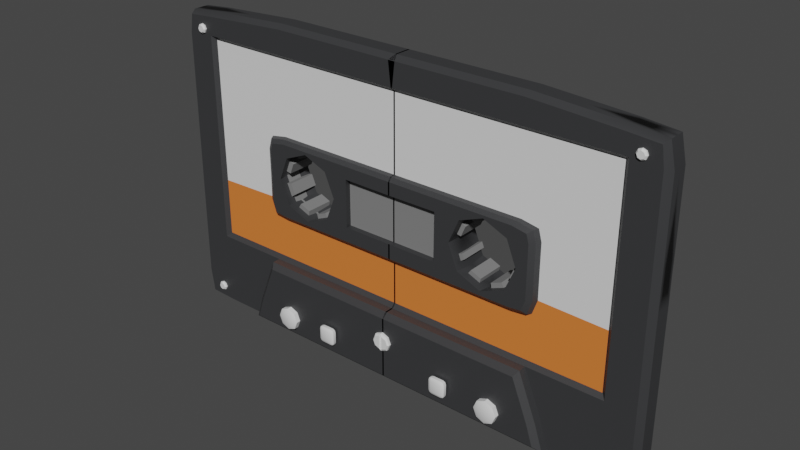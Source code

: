 # Source: cassette_tape.blend  (saved by Blender 2.80.35; exported with 4.5.12 LTS)
import bpy
from mathutils import Matrix  # noqa: F401  (used for matrix-valued properties, if any)

bpy.ops.wm.read_factory_settings(use_empty=True)
scene = bpy.context.scene
scene.name = 'Scene'

# ---- collections
col_collection = bpy.data.collections.new('Collection'); scene.collection.children.link(col_collection)

# ---- materials (node trees are filled in below, after node groups)
mat_label = bpy.data.materials.new('Label')
mat_label.use_transparent_shadow = False
mat_label.roughness = 0.25
mat_casing = bpy.data.materials.new('Casing')
mat_casing.use_transparent_shadow = False
mat_casing.roughness = 0.25
mat_casing_2 = bpy.data.materials.new('Casing 2')
mat_casing_2.use_transparent_shadow = False
mat_casing_2.roughness = 0.25
mat_label_2 = bpy.data.materials.new('Label 2')
mat_label_2.use_transparent_shadow = False
mat_label_2.roughness = 0.25

# ---- node groups
ng_auto_smooth = bpy.data.node_groups.new('Auto Smooth', 'GeometryNodeTree')
_s = ng_auto_smooth.interface.new_socket(name='Geometry', in_out='OUTPUT', socket_type='NodeSocketGeometry')
_s = ng_auto_smooth.interface.new_socket(name='Geometry', in_out='INPUT', socket_type='NodeSocketGeometry')
_s = ng_auto_smooth.interface.new_socket(name='Angle', in_out='INPUT', socket_type='NodeSocketFloat')
_s.subtype = 'ANGLE'
_s.min_value = 0.0
_s.max_value = 3.142
ng_auto_smooth.is_modifier = True
_N = ng_auto_smooth.nodes; _L = ng_auto_smooth.links
n0 = _N.new('NodeGroupOutput'); n0.name = 'Group Output'; n0.location = (480, -100)
n1 = _N.new('NodeGroupInput'); n1.name = 'Group Input'; n1.location = (-420, -300)
n2 = _N.new('NodeGroupInput'); n2.name = 'Group Input.001'; n2.location = (-60, -100)
n3 = _N.new('GeometryNodeSetShadeSmooth'); n3.name = 'Set Shade Smooth'; n3.location = (120, -100)
n3.domain = 'EDGE'
n4 = _N.new('GeometryNodeSetShadeSmooth'); n4.name = 'Set Shade Smooth.001'; n4.location = (300, -100)
n5 = _N.new('GeometryNodeInputMeshEdgeAngle'); n5.name = 'Edge Angle'; n5.location = (-420, -220)
n6 = _N.new('GeometryNodeInputEdgeSmooth'); n6.name = 'Is Edge Smooth'; n6.location = (-60, -160)
n7 = _N.new('GeometryNodeInputShadeSmooth'); n7.name = 'Is Face Smooth'; n7.location = (-240, -340)
n8 = _N.new('FunctionNodeBooleanMath'); n8.name = 'Boolean Math'; n8.location = (-60, -220)
n9 = _N.new('FunctionNodeCompare'); n9.name = 'Compare'; n9.location = (-240, -180)
n9.operation = 'LESS_EQUAL'
_L.new(n5.outputs[0], n9.inputs[0])
_L.new(n4.outputs[0], n0.inputs[0])
_L.new(n1.outputs[1], n9.inputs[1])
_L.new(n9.outputs[0], n8.inputs[0])
_L.new(n7.outputs[0], n8.inputs[1])
_L.new(n2.outputs[0], n3.inputs[0])
_L.new(n6.outputs[0], n3.inputs[1])
_L.new(n3.outputs[0], n4.inputs[0])
_L.new(n8.outputs[0], n3.inputs[2])
n0.is_active_output = True

# ---- material node trees
mat_label.use_nodes = True; mat_label.node_tree.nodes.clear()
_N = mat_label.node_tree.nodes; _L = mat_label.node_tree.links
n0 = _N.new('ShaderNodeOutputMaterial'); n0.name = 'Material Output'; n0.location = (300, 300)
n1 = _N.new('ShaderNodeBsdfPrincipled'); n1.name = 'Principled BSDF'; n1.location = (10, 300)
n1.distribution = 'GGX'
n1.subsurface_method = 'BURLEY'
n1.inputs[3].default_value = 1.45
_L.new(n1.outputs[0], n0.inputs[0])
n0.is_active_output = True
mat_casing.use_nodes = True; mat_casing.node_tree.nodes.clear()
_N = mat_casing.node_tree.nodes; _L = mat_casing.node_tree.links
n0 = _N.new('ShaderNodeOutputMaterial'); n0.name = 'Material Output'; n0.location = (300, 300)
n1 = _N.new('ShaderNodeBsdfPrincipled'); n1.name = 'Principled BSDF'; n1.location = (10, 300)
n1.distribution = 'GGX'
n1.subsurface_method = 'BURLEY'
n1.inputs[0].default_value = (0.03902, 0.03976, 0.04202, 1.0)
n1.inputs[3].default_value = 1.45
_L.new(n1.outputs[0], n0.inputs[0])
n0.is_active_output = True
mat_casing_2.use_nodes = True; mat_casing_2.node_tree.nodes.clear()
_N = mat_casing_2.node_tree.nodes; _L = mat_casing_2.node_tree.links
n0 = _N.new('ShaderNodeOutputMaterial'); n0.name = 'Material Output'; n0.location = (300, 300)
n1 = _N.new('ShaderNodeBsdfPrincipled'); n1.name = 'Principled BSDF'; n1.location = (10, 300)
n1.distribution = 'GGX'
n1.subsurface_method = 'BURLEY'
n1.inputs[0].default_value = (0.2079, 0.2079, 0.2079, 1.0)
n1.inputs[3].default_value = 1.45
n1.inputs[13].default_value = 0.0
_L.new(n1.outputs[0], n0.inputs[0])
n0.is_active_output = True
mat_label_2.use_nodes = True; mat_label_2.node_tree.nodes.clear()
_N = mat_label_2.node_tree.nodes; _L = mat_label_2.node_tree.links
n0 = _N.new('ShaderNodeOutputMaterial'); n0.name = 'Material Output'; n0.location = (300, 300)
n1 = _N.new('ShaderNodeBsdfPrincipled'); n1.name = 'Principled BSDF'; n1.location = (10, 300)
n1.distribution = 'GGX'
n1.subsurface_method = 'BURLEY'
n1.inputs[0].default_value = (0.8, 0.2071, 0.03941, 1.0)
n1.inputs[3].default_value = 1.45
_L.new(n1.outputs[0], n0.inputs[0])
n0.is_active_output = True

# ---- world
world_world = bpy.data.worlds.new('World'); scene.world = world_world
world_world.color = (0.05088, 0.05088, 0.05088)
world_world.use_sun_shadow = False
world_world.sun_shadow_jitter_overblur = 0.0

# ---- meshes
me_cube_001 = bpy.data.meshes.new('Cube.001')
me_cube_001.from_pydata([(0.1555, -0.01045, -0.0887), (0.05371, -0.01336, -0.006806), (0.08856, -0.01336, 0.02733), (0.08821, -0.01336, -0.00716), (0.07089, -0.01336, -0.01413), (0.04675, -0.01336, 0.01051), (0.1555, -0.007813, -0.02025), (0.1555, -0.007813, -0.05223), (0.1555, -0.007813, -0.01008), (0.1555, -0.007813, 0.03062), (0.1555, -0.007813, 0.01027), (0.05343, -0.007813, 0.09366), (0.05071, -0.007813, -0.05223), (0.07328, -0.007813, 0.03959), (0.1249, -0.007813, 0.09366), (0.09424, -0.007813, 0.09366), (0.1029, -0.007813, -0.05223), (0.1062, -0.007813, 0.03736), (0.105, -0.007813, -0.01914), (0.03673, -0.007813, -0.05223), (0.03673, -0.007813, -0.02025), (0.1084, -0.007813, 0.0292), (0.1085, -0.007813, -0.008841), (0.03673, -0.00848, 0.028), (0.05068, -0.01336, -0.01721), (0.09271, -0.01115, 0.03915), (0.09113, -0.01336, 0.03658), (0.09102, -0.01336, -0.01722), (0.07217, -0.01113, 0.03915), (0.07157, -0.01113, -0.0198), (0.07086, -0.01336, -0.01721), (0.03617, -0.01112, 0.03915), (0.1045, -0.01117, 0.03695), (0.1006, -0.01336, -0.01625), (0.1068, -0.01118, 0.0289), (0.1033, -0.01336, 0.02852), (0.1069, -0.01118, -0.008553), (0.177, -0.01045, -0.1074), (0.1782, -0.01045, 0.09518), (0.1795, -0.01045, -0.09018), (0.1555, -0.005861, 0.1128), (0.183, -0.005861, -0.05223), (0.1793, -0.01045, -0.05311), (0.1786, -0.01045, 0.04022), (0.1824, -0.005861, 0.03959), (0.1828, -0.005861, -0.02025), (0.1787, -0.01045, 0.0311), (0.05172, -0.005861, -0.1111), (0.05236, -0.01045, 0.1137), (0.09406, -0.005861, -0.1111), (0.09366, -0.01045, -0.1082), (0.07383, -0.005861, 0.1164), (0.0721, -0.01045, -0.1082), (0.1826, -0.005861, 0.01027), (0.1788, -0.01045, 0.01041), (0.1234, -0.01045, -0.1082), (0.1248, -0.005861, -0.1111), (0.1249, -0.005861, 0.1146), (0.1585, -0.01045, 0.03959), (0.1585, -0.01045, -0.02025), (0.1555, -0.007438, -0.02025), (0.1585, -0.01045, 0.03062), (0.05071, -0.007438, -0.05223), (0.09424, -0.01045, 0.09667), (0.09396, -0.007438, -0.05223), (0.09396, -0.01045, -0.05524), (0.07383, -0.01045, 0.09667), (0.03673, -0.01045, -0.05524), (0.03673, -0.01045, 0.09667), (0.1585, -0.01045, 0.01027), (0.1555, -0.007438, 0.01027), (0.1249, -0.01045, 0.09667), (0.1041, -0.01045, -0.05524), (0.03673, -0.01994, -0.0887), (0.1175, -0.01632, -0.0887), (0.05165, -0.01632, -0.1065), (0.05159, -0.01994, -0.1028), (0.07282, -0.01994, -0.1028), (0.07285, -0.01632, -0.1065), (0.05083, -0.01994, -0.05886), (0.09396, -0.01632, -0.05524), (0.1017, -0.01994, -0.05885), (0.1041, -0.01632, -0.05524), (0.03673, -0.01994, -0.05886), (0.1555, 0.01045, -0.0887), (0.05371, 0.01336, -0.006806), (0.08856, 0.01336, 0.02733), (0.08821, 0.01336, -0.00716), (0.07089, 0.01336, -0.01413), (0.0358, 0.01336, 0.01046), (0.0358, 0.01336, -0.006744), (0.04675, 0.01336, 0.01051), (0.1175, 0.01045, -0.0887), (0.1832, 0.0, -0.0887), (0.1555, 0.0, -0.1111), (0.1783, 0.0, 0.1106), (0.183, 0.0, -0.05223), (0.1555, 0.0, 0.1128), (0.1555, 0.0, -0.0887), (0.1555, 0.0, -0.05223), (0.1828, 0.0, -0.02025), (0.1555, 0.0, -0.02025), (0.1824, 0.0, 0.03959), (0.1555, 0.0, 0.03959), (0.1555, 0.0, -0.01008), (0.1555, 0.0, 0.03062), (0.1555, 0.0, 0.01027), (0.05342, 0.0, 0.1164), (0.07383, 0.0, 0.09366), (0.0727, 0.0, -0.0887), (0.05137, 0.0, -0.0887), (0.05071, 0.0, -0.05223), (0.07328, 0.0, 0.03959), (0.05242, 0.0, 0.03959), (0.07266, 0.0, -0.02025), (0.05547, 0.0, 0.02814), (0.07289, 0.0, -0.1111), (0.09406, 0.0, -0.1111), (0.1249, 0.0, 0.1146), (0.1249, 0.0, 0.09366), (0.1175, 0.0, -0.0887), (0.09403, 0.0, -0.0887), (0.1029, 0.0, -0.05223), (0.1062, 0.0, 0.03736), (0.09413, 0.0, 0.03959), (0.105, 0.0, -0.01914), (0.1084, 0.0, 0.0292), (0.09085, 0.0, 0.02778), (0.09049, 0.0, -0.007603), (0.03673, 0.0, 0.09366), (0.03673, 0.0, -0.007177), (0.1555, 0.007813, -0.02025), (0.1555, 0.007813, -0.05223), (0.1555, 0.007813, 0.03959), (0.1555, 0.007813, -0.01008), (0.1555, 0.007813, 0.03062), (0.07383, 0.007813, 0.09366), (0.07234, 0.007813, -0.05223), (0.05071, 0.007813, -0.05223), (0.09424, 0.007813, 0.09366), (0.1029, 0.007813, -0.05223), (0.09396, 0.007813, -0.05223), (0.09413, 0.007813, 0.03959), (0.09402, 0.007813, -0.02025), (0.03673, 0.007813, 0.03959), (0.05163, 0.01112, 0.03915), (0.05171, 0.01336, 0.03657), (0.05068, 0.01336, -0.01721), (0.09271, 0.01115, 0.03915), (0.09113, 0.01336, 0.03658), (0.09102, 0.01336, -0.01722), (0.09259, 0.01115, -0.0198), (0.0358, 0.01336, -0.01721), (0.07141, 0.01336, 0.03657), (0.07217, 0.01113, 0.03915), (0.07157, 0.01113, -0.0198), (0.03617, 0.01112, 0.03915), (0.1016, 0.01336, 0.03463), (0.1068, 0.01118, 0.0289), (0.1033, 0.01336, 0.02852), (0.1793, 0.005861, -0.1102), (0.1753, 0.01045, 0.1067), (0.1785, 0.01045, -0.0887), (0.1555, 0.005861, -0.1111), (0.1555, 0.01045, 0.1083), (0.183, 0.005861, -0.05223), (0.1776, 0.01045, 0.03959), (0.1824, 0.005861, 0.03959), (0.1781, 0.01045, -0.02025), (0.05172, 0.005861, -0.1111), (0.05165, 0.01045, -0.1065), (0.05342, 0.005861, 0.1164), (0.05342, 0.01045, 0.1118), (0.09406, 0.005861, -0.1111), (0.09405, 0.01045, -0.1065), (0.09424, 0.005861, 0.1164), (0.07383, 0.005861, 0.1164), (0.03673, 0.005861, 0.1164), (0.03673, 0.005861, -0.1111), (0.1826, 0.005861, 0.01027), (0.1233, 0.01045, -0.1065), (0.1248, 0.005861, -0.1111), (0.1585, 0.01045, 0.09667), (0.1555, 0.007438, 0.09366), (0.1585, 0.01045, -0.05524), (0.1585, 0.01045, 0.03959), (0.1585, 0.01045, -0.02025), (0.1555, 0.007438, -0.02025), (0.1555, 0.007438, 0.03062), (0.1585, 0.01045, 0.03062), (0.1585, 0.01045, -0.01008), (0.05343, 0.01045, 0.09667), (0.05071, 0.007438, -0.05223), (0.05077, 0.01045, -0.05524), (0.09396, 0.007438, -0.05223), (0.09396, 0.01045, -0.05524), (0.07383, 0.007438, 0.09366), (0.07383, 0.01045, 0.09667), (0.07237, 0.01045, -0.05524), (0.03673, 0.007438, -0.05223), (0.03673, 0.01045, 0.09667), (0.1585, 0.01045, 0.01027), (0.1041, 0.01045, -0.05524), (0.1029, 0.007438, -0.05223), (0.0727, 0.01994, -0.0887), (0.05137, 0.01994, -0.0887), (0.09403, 0.01994, -0.0887), (0.03673, 0.01994, -0.0887), (0.05165, 0.01632, -0.1065), (0.05159, 0.01994, -0.1028), (0.09405, 0.01632, -0.1065), (0.09405, 0.01994, -0.1028), (0.07282, 0.01994, -0.1028), (0.07285, 0.01632, -0.1065), (0.1182, 0.01994, -0.1028), (0.1233, 0.01632, -0.1065), (0.05077, 0.01632, -0.05524), (0.07237, 0.01632, -0.05524), (0.09396, 0.01632, -0.05524), (0.1041, 0.01632, -0.05524), (0.03673, 0.01994, -0.05886), (0.1683, -0.01144, 0.1029), (0.1693, -0.0045, 0.1005), (0.1693, -0.01144, 0.1005), (0.1683, -0.0045, 0.09801), (0.1683, -0.01144, 0.09801), (0.1658, -0.0045, 0.09699), (0.1658, -0.01144, 0.09699), (0.1634, -0.0045, 0.09801), (0.1634, -0.01144, 0.09801), (0.1623, -0.01144, 0.1005), (0.1634, -0.0045, 0.1029), (-0.0005453, -0.01336, -0.006651), (-0.0005531, -0.007813, 0.09366), (-0.0005531, -0.007813, -0.05223), (-0.0005531, -0.007813, 0.03959), (-0.0005531, -0.00848, 0.0104), (-0.0005453, -0.01336, 0.03657), (-0.0005453, -0.01336, -0.01721), (-0.0005531, -0.005861, -0.1111), (-0.002508, -0.01045, -0.1082), (-0.0005531, -0.005861, 0.1164), (-0.002508, -0.01045, 0.1136), (-0.0005531, -0.01045, 0.09667), (-0.0005531, -0.007438, 0.09366), (-0.0005531, -0.007438, -0.05223), (-0.0005531, -0.01045, -0.05524), (-0.0005531, -0.01994, -0.0887), (-0.0005531, -0.01994, -0.1028), (-0.0005531, -0.01632, -0.05524), (-0.0005453, 0.01336, -0.006651), (-0.0005531, 0.007813, 0.09366), (-0.0005531, 0.007813, -0.05223), (-0.0005531, 0.007813, 0.03959), (-0.0005531, 0.00848, -0.007081), (-0.0005531, 0.00848, 0.0278), (-0.0005531, 0.01045, -0.1065), (-0.0005531, 0.005861, 0.1164), (-0.0005531, 0.01045, 0.1118), (-0.0005531, 0.007438, -0.05223), (-0.0005531, 0.01994, -0.1028), (-0.0005531, 0.01632, -0.1065), (-0.0005531, 0.01994, -0.05886), (-0.0005531, 0.01632, -0.05524), (-0.0005531, 0.0, 0.1164), (0.1683, -0.01144, -0.09689), (0.1693, -0.0045, -0.09934), (0.1693, -0.01144, -0.09934), (0.1683, -0.0045, -0.1018), (0.1623, -0.0045, -0.09934), (0.1623, -0.01144, -0.09934), (0.1634, -0.0045, -0.09689), (0.1634, -0.01144, -0.09689), (0.08473, -0.006457, -0.0826), (0.08473, -0.0232, -0.0826), (0.09065, -0.006457, -0.08505), (0.09311, -0.006457, -0.09097), (0.09311, -0.0232, -0.09097), (0.09065, -0.006457, -0.09689), (0.09065, -0.0232, -0.09689), (0.07881, -0.006457, -0.09689), (0.07636, -0.0232, -0.09097), (0.0, -0.008056, -0.06904), (0.004835, -0.008056, -0.07103), (0.004835, -0.0216, -0.07103), (0.006819, -0.0216, -0.07582), (0.004835, -0.008056, -0.08061), (0.004835, -0.0216, -0.08061), (0.0, -0.0216, -0.08259), (0.04118, -0.02352, -0.09323), (0.04356, -0.02406, -0.09492), (0.04188, -0.02406, -0.09323), (0.04356, -0.02476, -0.08563), (0.04118, -0.02352, -0.08563), (0.04356, -0.02406, -0.08394), (0.04188, -0.02406, -0.08563), (0.05285, -0.02352, -0.09492), (0.05254, -0.02375, -0.09461), (0.05285, -0.02406, -0.09323), (0.05116, -0.02352, -0.08325), (0.05355, -0.02352, -0.08563), (0.05116, -0.02406, -0.08394), (0.05285, -0.02352, -0.08394), (0.04356, -0.02137, -0.09562), (0.04118, -0.02137, -0.09323), (0.04188, -0.02137, -0.09492), (0.04356, -0.02137, -0.08325), (0.04188, -0.02137, -0.08394), (0.05355, -0.02137, -0.09323), (0.05285, -0.02137, -0.09492), (0.05116, -0.02137, -0.08325), (0.05285, -0.02137, -0.08394), (0.1658, -0.01257, 0.1029), (0.1675, -0.01257, 0.1022), (0.1675, -0.01257, 0.09872), (0.1675, -0.01257, -0.0976), (0.1683, -0.01257, -0.09934), (0.1675, -0.01257, -0.1011), (0.1658, -0.01257, -0.1018), (0.1641, -0.01257, -0.1011), (0.1633, -0.01257, -0.09934), (0.1641, -0.01257, -0.0976), (0.08893, -0.02433, -0.08677), (0.08893, -0.02433, -0.09517), (0.07879, -0.02433, -0.09097), (0.08053, -0.02433, -0.08677), (0.0009583, -0.02273, -0.08062), (0.05407, -0.01336, 0.02769), (0.07139, -0.01336, 0.03465), (0.0358, -0.01336, 0.01046), (0.0358, -0.01336, 0.02755), (0.0358, -0.01336, -0.006744), (0.09553, -0.01336, 0.01001), (0.1175, -0.01045, -0.0887), (0.1555, -0.007813, 0.09366), (0.1555, -0.007813, 0.03959), (0.07383, -0.007813, 0.09366), (0.07234, -0.007813, -0.05223), (0.05242, -0.007813, 0.03959), (0.07266, -0.007813, -0.02025), (0.05131, -0.007813, -0.02025), (0.09396, -0.007813, -0.05223), (0.09413, -0.007813, 0.03959), (0.09402, -0.007813, -0.02025), (0.03673, -0.007813, 0.09366), (0.03673, -0.007813, 0.03959), (0.1084, -0.007813, 0.01014), (0.03673, -0.00848, 0.01047), (0.03673, -0.00848, -0.007177), (0.05163, -0.01112, 0.03915), (0.05171, -0.01336, 0.03657), (0.05054, -0.01112, -0.0198), (0.09259, -0.01115, -0.0198), (0.0358, -0.01336, -0.01721), (0.03617, -0.01112, -0.0198), (0.07141, -0.01336, 0.03657), (0.0358, -0.01336, 0.03657), (0.1016, -0.01336, 0.03463), (0.1034, -0.01116, -0.0187), (0.1034, -0.01336, -0.008203), (0.1067, -0.01118, 0.01014), (0.1033, -0.01336, 0.01011), (0.1793, -0.005861, -0.1102), (0.1783, -0.005861, 0.1106), (0.1762, -0.01045, 0.1084), (0.182, -0.005861, 0.09366), (0.1832, -0.005861, -0.0887), (0.1561, -0.01045, -0.1082), (0.1555, -0.005861, -0.1111), (0.1561, -0.01045, 0.11), (0.1791, -0.01045, -0.02061), (0.1824, -0.005861, 0.03062), (0.1827, -0.005861, -0.01008), (0.179, -0.01045, -0.01027), (0.05055, -0.01045, -0.1082), (0.05342, -0.005861, 0.1164), (0.09424, -0.005861, 0.1164), (0.09384, -0.01045, 0.1137), (0.0731, -0.01045, 0.1137), (0.07289, -0.005861, -0.1111), (0.03673, -0.005861, 0.1164), (0.03539, -0.01045, 0.1137), (0.03539, -0.01045, -0.1082), (0.03673, -0.005861, -0.1111), (0.125, -0.01045, 0.1119), (0.1585, -0.01045, 0.09667), (0.1555, -0.007438, 0.09366), (0.1555, -0.007438, -0.05223), (0.1585, -0.01045, -0.05524), (0.1555, -0.007438, 0.03959), (0.1555, -0.007438, 0.03062), (0.1585, -0.01045, -0.01008), (0.1555, -0.007438, -0.01008), (0.05343, -0.01045, 0.09667), (0.05343, -0.007438, 0.09366), (0.05077, -0.01045, -0.05524), (0.09424, -0.007438, 0.09366), (0.07383, -0.007438, 0.09366), (0.07237, -0.01045, -0.05524), (0.07234, -0.007438, -0.05223), (0.03673, -0.007438, -0.05223), (0.03673, -0.007438, 0.09366), (0.1249, -0.007438, 0.09366), (0.1029, -0.007438, -0.05223), (0.0727, -0.01994, -0.0887), (0.05137, -0.01994, -0.0887), (0.09403, -0.01994, -0.0887), (0.1136, -0.01994, -0.0887), (0.03673, -0.01994, -0.1028), (0.03673, -0.01632, -0.1065), (0.09405, -0.01632, -0.1065), (0.09405, -0.01994, -0.1028), (0.1182, -0.01994, -0.1028), (0.1233, -0.01632, -0.1065), (0.05077, -0.01632, -0.05524), (0.0724, -0.01994, -0.05886), (0.07237, -0.01632, -0.05524), (0.09397, -0.01994, -0.05886), (0.03673, -0.01632, -0.05524), (0.05407, 0.01336, 0.02769), (0.07139, 0.01336, 0.03465), (0.0358, 0.01336, 0.02755), (0.09553, 0.01336, 0.01001), (0.1793, 0.0, -0.1102), (0.182, 0.0, 0.09366), (0.1248, 0.0, -0.1111), (0.1555, 0.0, 0.09366), (0.1827, 0.0, -0.01008), (0.1824, 0.0, 0.03062), (0.1826, 0.0, 0.01027), (0.03673, 0.0, -0.1111), (0.05172, 0.0, -0.1111), (0.07383, 0.0, 0.1164), (0.05343, 0.0, 0.09366), (0.07234, 0.0, -0.05223), (0.05131, 0.0, -0.02025), (0.07323, 0.0, 0.03529), (0.07272, 0.0, -0.01475), (0.05511, 0.0, -0.00724), (0.04796, 0.0, 0.01053), (0.03673, 0.0, 0.028), (0.03673, 0.0, 0.01047), (0.09424, 0.0, 0.1164), (0.09424, 0.0, 0.09366), (0.09396, 0.0, -0.05223), (0.09402, 0.0, -0.02025), (0.1085, 0.0, -0.008841), (0.098, 0.0, 0.01001), (0.03673, 0.0, -0.05223), (0.03673, 0.0, -0.0887), (0.03673, 0.0, 0.03959), (0.03673, 0.0, -0.02025), (0.03673, 0.0, 0.1164), (0.1084, 0.0, 0.01014), (0.1555, 0.007813, 0.09366), (0.1555, 0.007813, 0.01027), (0.05343, 0.007813, 0.09366), (0.07328, 0.007813, 0.03959), (0.05242, 0.007813, 0.03959), (0.07266, 0.007813, -0.02025), (0.05131, 0.007813, -0.02025), (0.1249, 0.007813, 0.09366), (0.1062, 0.007813, 0.03736), (0.105, 0.007813, -0.01914), (0.03673, 0.007813, 0.09366), (0.03673, 0.007813, -0.05223), (0.03673, 0.007813, -0.02025), (0.1084, 0.007813, 0.0292), (0.1085, 0.007813, -0.008841), (0.1084, 0.007813, 0.01014), (0.03673, 0.00848, 0.028), (0.03673, 0.00848, 0.01047), (0.03673, 0.00848, -0.007177), (0.05054, 0.01112, -0.0198), (0.03617, 0.01112, -0.0198), (0.07086, 0.01336, -0.01721), (0.0358, 0.01336, 0.03657), (0.1045, 0.01117, 0.03695), (0.1006, 0.01336, -0.01625), (0.1034, 0.01116, -0.0187), (0.1034, 0.01336, -0.008203), (0.1069, 0.01118, -0.008553), (0.1067, 0.01118, 0.01014), (0.1033, 0.01336, 0.01011), (0.1761, 0.01045, -0.1056), (0.1783, 0.005861, 0.1106), (0.1772, 0.01045, 0.09366), (0.182, 0.005861, 0.09366), (0.1832, 0.005861, -0.0887), (0.1555, 0.01045, -0.1065), (0.1555, 0.005861, 0.1128), (0.1783, 0.01045, -0.05223), (0.1828, 0.005861, -0.02025), (0.1777, 0.01045, 0.03062), (0.1824, 0.005861, 0.03062), (0.1827, 0.005861, -0.01008), (0.178, 0.01045, -0.01008), (0.09424, 0.01045, 0.1119), (0.07383, 0.01045, 0.1119), (0.07285, 0.01045, -0.1065), (0.07289, 0.005861, -0.1111), (0.03673, 0.01045, 0.1118), (0.03673, 0.01045, -0.1065), (0.1779, 0.01045, 0.01027), (0.1249, 0.01045, 0.1101), (0.1249, 0.005861, 0.1146), (0.1555, 0.007438, -0.05223), (0.1555, 0.007438, 0.03959), (0.1555, 0.007438, -0.01008), (0.05343, 0.007438, 0.09366), (0.09424, 0.01045, 0.09667), (0.09424, 0.007438, 0.09366), (0.07234, 0.007438, -0.05223), (0.03673, 0.01045, -0.05524), (0.03673, 0.007438, 0.09366), (0.1555, 0.007438, 0.01027), (0.1249, 0.007438, 0.09366), (0.1249, 0.01045, 0.09667), (0.1175, 0.01632, -0.0887), (0.1136, 0.01994, -0.0887), (0.03673, 0.01994, -0.1028), (0.03673, 0.01632, -0.1065), (0.05083, 0.01994, -0.05886), (0.0724, 0.01994, -0.05886), (0.09397, 0.01994, -0.05886), (0.1017, 0.01994, -0.05885), (0.03673, 0.01632, -0.05524), (0.1658, -0.0045, 0.1039), (0.1658, -0.01144, 0.1039), (0.1683, -0.0045, 0.1029), (0.1623, -0.0045, 0.1005), (0.1634, -0.01144, 0.1029), (-0.0005453, -0.01336, 0.02735), (-0.0005531, -0.007813, -0.02025), (-0.0005531, -0.00848, -0.007081), (-0.0005531, -0.00848, 0.0278), (-0.0005485, -0.01112, 0.03915), (-0.0005484, -0.01112, -0.0198), (-0.0005531, -0.01632, -0.1065), (-0.0005531, -0.01994, -0.05886), (-0.0005453, 0.01336, 0.02735), (-0.0005531, 0.007813, -0.02025), (-0.0005531, 0.00848, 0.0104), (-0.0005485, 0.01112, 0.03915), (-0.0005453, 0.01336, 0.03657), (-0.0005453, 0.01336, -0.01721), (-0.0005484, 0.01112, -0.0198), (-0.0005531, 0.005861, -0.1111), (-0.0005531, 0.01045, 0.09667), (-0.0005531, 0.007438, 0.09366), (-0.0005531, 0.01045, -0.05524), (-0.0005531, 0.01994, -0.0887), (0.1658, -0.0045, -0.09587), (0.1658, -0.01144, -0.09587), (0.1683, -0.0045, -0.09689), (0.1683, -0.01144, -0.1018), (0.1658, -0.0045, -0.1028), (0.1658, -0.01144, -0.1028), (0.1634, -0.0045, -0.1018), (0.1634, -0.01144, -0.1018), (0.09065, -0.0232, -0.08505), (0.08473, -0.006457, -0.09935), (0.08473, -0.0232, -0.09935), (0.07881, -0.0232, -0.09689), (0.07636, -0.006457, -0.09097), (0.07881, -0.006457, -0.08505), (0.07881, -0.0232, -0.08505), (0.0, -0.0216, -0.06904), (0.006819, -0.008056, -0.07582), (0.0, -0.008056, -0.08259), (0.04356, -0.02352, -0.09562), (0.04356, -0.02476, -0.09323), (0.04218, -0.02375, -0.09461), (0.04188, -0.02352, -0.09492), (0.04356, -0.02352, -0.08325), (0.04218, -0.02375, -0.08425), (0.04188, -0.02352, -0.08394), (0.05116, -0.02352, -0.09562), (0.05355, -0.02352, -0.09323), (0.05116, -0.02476, -0.09323), (0.05116, -0.02406, -0.09492), (0.05116, -0.02476, -0.08563), (0.05254, -0.02375, -0.08425), (0.05285, -0.02406, -0.08563), (0.04118, -0.02137, -0.08563), (0.05116, -0.02137, -0.09562), (0.05355, -0.02137, -0.08563), (0.1683, -0.01257, 0.1005), (0.1658, -0.01257, 0.098), (0.1641, -0.01257, 0.09872), (0.1633, -0.01257, 0.1005), (0.1641, -0.01257, 0.1022), (0.1658, -0.01257, -0.09688), (0.08473, -0.02433, -0.08504), (0.09067, -0.02433, -0.09097), (0.08473, -0.02433, -0.09691), (0.08053, -0.02433, -0.09517), (0.0009583, -0.02273, -0.07101), (0.004388, -0.02273, -0.07242), (0.005795, -0.02273, -0.07582), (0.004388, -0.02273, -0.07921), (0.05348, -0.007837, 0.02854), (0.08966, -0.007837, 0.02817), (0.08929, -0.007837, -0.00801), (0.07165, -0.007837, 0.03585), (0.07112, -0.007837, -0.01532), (0.05311, -0.007837, -0.007638), (0.0458, -0.007837, 0.01053), (0.09697, -0.007837, 0.01), (0.06211, -0.007837, -0.01148), (0.04945, -0.007837, 0.001446), (0.06256, -0.007837, 0.0322), (0.09313, -0.007837, 0.0009975), (0.08065, -0.007837, 0.03201), (0.0802, -0.007837, -0.01166), (0.04964, -0.007837, 0.01954), (0.09331, -0.007837, 0.01909), (0.05761, -0.007837, -0.009558), (0.05128, -0.007837, -0.003096), (0.05802, -0.007837, 0.03037), (0.09121, -0.007837, -0.003506), (0.07615, -0.007837, 0.03393), (0.07566, -0.007837, -0.01349), (0.04772, -0.007837, 0.01503), (0.09514, -0.007837, 0.01455), (0.06662, -0.007837, -0.0134), (0.04763, -0.007837, 0.005988), (0.0671, -0.007837, 0.03402), (0.09505, -0.007837, 0.005501), (0.08516, -0.007837, 0.03009), (0.08475, -0.007837, -0.009836), (0.05156, -0.007837, 0.02404), (0.09149, -0.007837, 0.02363), (0.06389, -0.007837, -0.007701), (0.05341, -0.007837, 0.002997), (0.06426, -0.007837, 0.02845), (0.08956, -0.007837, 0.002626), (0.07923, -0.007837, 0.0283), (0.07886, -0.007837, -0.007854), (0.05356, -0.007837, 0.01797), (0.08971, -0.007837, 0.0176), (0.06016, -0.007837, -0.006112), (0.05492, -0.007837, -0.0007628), (0.0605, -0.007837, 0.02694), (0.08797, -0.007837, -0.001102), (0.07551, -0.007837, 0.02989), (0.0751, -0.007837, -0.009367), (0.05197, -0.007837, 0.01424), (0.09123, -0.007837, 0.01384), (0.06762, -0.007837, -0.00929), (0.06802, -0.007837, 0.02996), (0.09115, -0.007837, 0.006354), (0.08296, -0.007837, 0.02671), (0.08262, -0.007837, -0.006342), (0.05515, -0.007837, 0.0217), (0.0882, -0.007837, 0.02136), (0.05348, 0.01242, 0.02854), (0.08966, 0.01242, 0.02817), (0.08929, 0.01242, -0.00801), (0.07165, 0.01242, 0.03585), (0.07112, 0.01242, -0.01532), (0.05311, 0.01242, -0.007638), (0.0458, 0.01242, 0.01053), (0.09697, 0.01242, 0.01), (0.06211, 0.01242, -0.01148), (0.04945, 0.01242, 0.001446), (0.06256, 0.01242, 0.0322), (0.09313, 0.01242, 0.0009975), (0.08065, 0.01242, 0.03201), (0.0802, 0.01242, -0.01166), (0.04964, 0.01242, 0.01954), (0.09331, 0.01242, 0.01909), (0.05761, 0.01242, -0.009558), (0.05128, 0.01242, -0.003096), (0.05802, 0.01242, 0.03037), (0.09121, 0.01242, -0.003506), (0.07615, 0.01242, 0.03393), (0.07566, 0.01242, -0.01349), (0.04772, 0.01242, 0.01503), (0.09514, 0.01242, 0.01455), (0.06662, 0.01242, -0.0134), (0.04763, 0.01242, 0.005988), (0.0671, 0.01242, 0.03402), (0.09505, 0.01242, 0.005501), (0.08516, 0.01242, 0.03009), (0.08475, 0.01242, -0.009836), (0.05156, 0.01242, 0.02404), (0.09149, 0.01242, 0.02363), (0.06389, 0.01242, -0.007701), (0.05341, 0.01242, 0.002997), (0.06426, 0.01242, 0.02845), (0.08956, 0.01242, 0.002626), (0.07923, 0.01242, 0.0283), (0.07886, 0.01242, -0.007854), (0.05356, 0.01242, 0.01797), (0.08971, 0.01242, 0.0176), (0.06016, 0.01242, -0.006112), (0.05492, 0.01242, -0.0007628), (0.0605, 0.01242, 0.02694), (0.08797, 0.01242, -0.001102), (0.07551, 0.01242, 0.02989), (0.0751, 0.01242, -0.009367), (0.05197, 0.01242, 0.01424), (0.09123, 0.01242, 0.01384), (0.06762, 0.01242, -0.00929), (0.06802, 0.01242, 0.02996), (0.09115, 0.01242, 0.006354), (0.08296, 0.01242, 0.02671), (0.08262, 0.01242, -0.006342), (0.05515, 0.01242, 0.0217), (0.0882, 0.01242, 0.02136)], [], [(402, 14, 334, 386), (56, 425, 94, 368), (363, 95, 97, 40), (44, 102, 424, 365), (368, 94, 423, 362), (39, 42, 388, 0), (407, 81, 417, 406), (371, 428, 102, 44), (390, 9, 10, 70), (394, 11, 336, 397), (373, 54, 69, 391), (403, 16, 341, 64), (358, 18, 22, 36), (53, 429, 428, 371), (392, 8, 6, 60), (24, 1, 331, 353), (399, 337, 12, 62), (38, 364, 369, 385), (47, 431, 116, 379), (30, 4, 1, 24), (2, 26, 355, 328), (49, 117, 425, 56), (351, 340, 339, 29), (71, 384, 377, 63), (359, 361, 332, 3), (27, 3, 4, 30), (244, 233, 344, 401), (393, 48, 381, 68), (349, 338, 345, 31), (361, 35, 2, 332), (34, 21, 17, 32), (360, 346, 21, 34), (62, 12, 19, 400), (65, 398, 416, 80), (5, 327, 330, 329), (1, 5, 329, 331), (375, 107, 452, 380), (25, 342, 13, 28), (405, 79, 83, 73), (354, 20, 340, 351), (32, 17, 342, 25), (376, 442, 432, 51), (64, 341, 337, 399), (29, 339, 343, 352), (36, 22, 346, 360), (28, 13, 338, 349), (411, 406, 404, 77), (387, 7, 16, 403), (40, 97, 118, 57), (77, 404, 405, 76), (43, 38, 385, 58), (46, 43, 58, 61), (379, 116, 117, 49), (41, 96, 100, 45), (389, 335, 9, 390), (366, 93, 96, 41), (383, 430, 431, 47), (37, 39, 0, 367), (372, 427, 429, 53), (365, 424, 95, 363), (362, 423, 93, 366), (70, 10, 8, 392), (367, 0, 333, 55), (401, 344, 11, 394), (52, 50, 410, 78), (374, 52, 78, 75), (45, 100, 427, 372), (385, 369, 384, 71), (60, 6, 7, 387), (397, 336, 15, 396), (51, 432, 107, 375), (57, 118, 442, 376), (13, 336, 11, 338), (337, 339, 340, 12), (16, 18, 343, 341), (17, 14, 15, 342), (338, 11, 344, 345), (342, 15, 336, 13), (12, 340, 20, 19), (8, 10, 346, 22), (6, 8, 22, 18), (10, 9, 21, 346), (335, 334, 14, 17), (9, 335, 17, 21), (7, 6, 18, 16), (54, 46, 61, 69), (352, 343, 18, 358), (537, 533, 20, 354), (370, 373, 391, 59), (63, 377, 378, 66), (0, 388, 72, 333), (396, 15, 14, 402), (35, 357, 26, 2), (33, 359, 3, 27), (42, 370, 59, 388), (66, 378, 48, 393), (1, 4, 437, 438), (1, 438, 439, 5), (5, 439, 115, 327), (327, 115, 436, 328), (328, 436, 127, 2), (332, 2, 127, 447), (3, 332, 447, 128), (4, 3, 128, 437), (232, 331, 348, 534), (329, 330, 23, 347), (28, 349, 350, 355), (30, 24, 351, 29), (32, 25, 26, 357), (33, 27, 352, 358), (349, 31, 356, 350), (24, 353, 354, 351), (25, 28, 355, 26), (27, 30, 29, 352), (361, 359, 36, 360), (359, 33, 358, 36), (35, 361, 360, 34), (357, 35, 34, 32), (39, 37, 362, 366), (368, 362, 37, 367), (364, 38, 365, 363), (42, 39, 366, 41), (56, 368, 367, 55), (363, 40, 369, 364), (370, 42, 41, 45), (38, 43, 44, 365), (373, 370, 45, 372), (43, 46, 371, 44), (54, 373, 372, 53), (383, 47, 374, 382), (51, 375, 48, 378), (379, 49, 50, 52), (57, 376, 377, 384), (376, 51, 378, 377), (47, 379, 52, 374), (375, 380, 381, 48), (239, 383, 382, 240), (46, 54, 53, 371), (49, 56, 55, 50), (40, 57, 384, 369), (60, 387, 388, 59), (386, 389, 58, 385), (392, 60, 59, 391), (389, 390, 61, 58), (70, 392, 391, 69), (66, 393, 394, 397), (399, 62, 395, 398), (71, 63, 396, 402), (403, 64, 65, 72), (62, 400, 67, 395), (63, 66, 397, 396), (64, 399, 398, 65), (393, 68, 401, 394), (390, 70, 69, 61), (385, 71, 402, 386), (387, 403, 72, 388), (333, 72, 82, 74), (404, 415, 79, 405), (72, 65, 80, 82), (76, 405, 73, 408), (55, 333, 74, 413), (395, 67, 418, 414), (240, 382, 409, 538), (50, 55, 413, 410), (382, 374, 75, 409), (76, 408, 409, 75), (411, 77, 78, 410), (77, 76, 75, 78), (407, 412, 413, 74), (79, 415, 416, 414), (417, 81, 82, 80), (83, 79, 414, 418), (415, 417, 80, 416), (539, 83, 418, 249), (81, 407, 74, 82), (516, 183, 454, 461), (181, 163, 94, 425), (485, 490, 97, 95), (167, 487, 424, 102), (163, 160, 423, 94), (162, 84, 184, 491), (519, 206, 524, 525), (494, 167, 102, 428), (188, 515, 455, 135), (509, 196, 136, 456), (496, 190, 201, 503), (203, 194, 141, 140), (179, 494, 428, 429), (508, 187, 131, 134), (147, 152, 90, 85), (512, 192, 138, 137), (486, 182, 164, 161), (169, 500, 116, 431), (419, 421, 476, 146), (475, 147, 85, 88), (86, 420, 153, 149), (173, 181, 425, 117), (473, 155, 459, 460), (214, 211, 206, 519), (480, 87, 422, 483), (150, 475, 88, 87), (549, 514, 464, 251), (191, 200, 501, 172), (145, 156, 144, 458), (483, 422, 86, 159), (158, 477, 462, 467), (482, 158, 467, 469), (192, 199, 465, 138), (195, 218, 217, 198), (91, 89, 421, 419), (85, 90, 89, 91), (171, 177, 452, 107), (148, 154, 457, 142), (205, 207, 220, 522), (477, 148, 142, 462), (175, 176, 432, 442), (194, 512, 137, 141), (155, 151, 143, 459), (154, 145, 458, 457), (420, 419, 146, 153), (211, 212, 204, 206), (506, 203, 140, 132), (490, 505, 118, 97), (212, 209, 205, 204), (166, 185, 182, 486), (493, 189, 185, 166), (424, 426, 97, 95), (102, 103, 426, 424), (423, 94, 98, 93), (93, 98, 99, 96), (428, 105, 103, 102), (96, 99, 101, 100), (429, 106, 105, 428), (100, 101, 104, 427), (114, 435, 438, 437), (109, 110, 111, 434), (108, 433, 107, 432), (112, 113, 433, 108), (116, 431, 110, 109), (436, 115, 113, 112), (434, 111, 435, 114), (122, 444, 445, 125), (126, 127, 124, 123), (425, 117, 121, 120), (123, 124, 443, 119), (119, 443, 442, 118), (120, 121, 444, 122), (453, 447, 127, 126), (125, 445, 128, 446), (115, 440, 450, 113), (110, 449, 448, 111), (431, 430, 449, 110), (113, 450, 129, 433), (439, 441, 440, 115), (438, 130, 441, 439), (433, 129, 452, 107), (444, 434, 114, 445), (127, 436, 112, 124), (117, 116, 109, 121), (124, 112, 108, 443), (435, 451, 130, 438), (443, 108, 432, 442), (121, 109, 434, 444), (445, 114, 437, 128), (111, 448, 451, 435), (446, 128, 447, 453), (427, 104, 106, 429), (104, 446, 453, 106), (101, 125, 446, 104), (106, 453, 126, 105), (98, 120, 122, 99), (426, 119, 118, 97), (103, 123, 119, 426), (94, 425, 120, 98), (105, 126, 123, 103), (99, 122, 125, 101), (500, 173, 117, 116), (165, 492, 100, 96), (507, 188, 135, 133), (183, 507, 133, 454), (488, 165, 96, 93), (178, 169, 431, 430), (484, 489, 84, 162), (495, 179, 429, 427), (487, 485, 95, 424), (160, 488, 93, 423), (515, 508, 134, 455), (489, 180, 92, 84), (499, 213, 210, 174), (170, 208, 213, 499), (492, 495, 427, 100), (182, 517, 504, 164), (187, 506, 132, 131), (196, 511, 139, 136), (176, 171, 107, 432), (505, 175, 442, 118), (457, 458, 456, 136), (137, 138, 460, 459), (140, 141, 143, 463), (462, 142, 139, 461), (458, 144, 464, 456), (141, 137, 459, 143), (142, 457, 136, 139), (138, 465, 466, 460), (134, 468, 469, 455), (131, 463, 468, 134), (455, 469, 467, 135), (133, 462, 461, 454), (135, 467, 462, 133), (132, 140, 463, 131), (503, 201, 189, 493), (151, 479, 463, 143), (168, 186, 190, 496), (510, 197, 498, 497), (84, 92, 202, 184), (511, 516, 461, 139), (159, 86, 149, 157), (478, 150, 87, 480), (491, 184, 186, 168), (197, 191, 172, 498), (85, 438, 437, 88), (85, 91, 439, 438), (91, 419, 115, 439), (419, 420, 436, 115), (420, 86, 127, 436), (422, 447, 127, 86), (87, 128, 447, 422), (88, 437, 128, 87), (250, 254, 472, 90), (89, 471, 470, 421), (90, 472, 471, 89), (154, 153, 146, 145), (475, 155, 473, 147), (477, 157, 149, 148), (478, 479, 151, 150), (145, 146, 476, 156), (147, 473, 474, 152), (148, 149, 153, 154), (150, 151, 155, 475), (159, 158, 482, 483), (157, 477, 158, 159), (162, 488, 160, 484), (163, 489, 484, 160), (161, 485, 487, 486), (491, 165, 488, 162), (181, 180, 489, 163), (485, 161, 164, 490), (168, 492, 165, 491), (486, 487, 167, 166), (496, 495, 492, 168), (166, 167, 494, 493), (503, 179, 495, 496), (178, 502, 170, 169), (176, 498, 172, 171), (500, 499, 174, 173), (505, 504, 497, 175), (175, 497, 498, 176), (169, 170, 499, 500), (171, 172, 501, 177), (547, 256, 502, 178), (493, 494, 179, 503), (173, 174, 180, 181), (490, 164, 504, 505), (187, 186, 184, 506), (183, 182, 185, 507), (508, 190, 186, 187), (507, 185, 189, 188), (515, 201, 190, 508), (197, 196, 509, 191), (512, 198, 193, 192), (203, 202, 195, 194), (192, 193, 513, 199), (510, 511, 196, 197), (194, 195, 198, 512), (191, 509, 514, 200), (188, 189, 201, 515), (182, 183, 516, 517), (506, 184, 202, 203), (92, 518, 219, 202), (204, 205, 522, 523), (202, 219, 218, 195), (198, 217, 216, 193), (209, 520, 207, 205), (180, 215, 518, 92), (193, 216, 526, 513), (256, 261, 521, 502), (174, 210, 215, 180), (502, 521, 208, 170), (206, 204, 523, 524), (209, 208, 521, 520), (211, 210, 213, 212), (212, 213, 208, 209), (214, 215, 210, 211), (519, 518, 215, 214), (522, 216, 217, 523), (524, 218, 219, 525), (220, 526, 216, 522), (523, 217, 218, 524), (262, 263, 526, 220), (525, 219, 518, 519), (527, 528, 221, 529), (529, 221, 223, 222), (222, 223, 225, 224), (224, 225, 227, 226), (226, 227, 229, 228), (228, 229, 230, 530), (267, 265, 315, 316), (530, 230, 531, 231), (231, 531, 528, 527), (527, 529, 222, 224, 226, 228, 530, 231), (408, 248, 538, 409), (400, 245, 246, 67), (68, 243, 244, 401), (380, 241, 242, 381), (353, 238, 537, 354), (31, 536, 237, 356), (330, 532, 535, 23), (348, 347, 236, 534), (347, 23, 535, 236), (68, 381, 242, 243), (353, 331, 232, 238), (330, 356, 237, 532), (67, 246, 249, 418), (19, 20, 533, 234), (345, 344, 233, 235), (31, 345, 235, 536), (73, 83, 539, 247), (408, 73, 247, 248), (400, 19, 234, 245), (520, 521, 261, 260), (199, 513, 550, 259), (200, 514, 549, 548), (177, 501, 258, 257), (152, 474, 546, 545), (156, 476, 544, 543), (421, 470, 255, 540), (472, 254, 542, 471), (471, 542, 255, 470), (200, 548, 258, 501), (152, 545, 250, 90), (513, 526, 263, 550), (465, 252, 541, 466), (144, 253, 251, 464), (156, 543, 253, 144), (207, 551, 262, 220), (520, 260, 551, 207), (199, 259, 252, 465), (177, 257, 264, 452), (380, 452, 264, 241), (552, 553, 265, 554), (554, 265, 267, 266), (266, 267, 555, 268), (268, 555, 557, 556), (558, 559, 270, 269), (528, 531, 591, 312), (269, 270, 272, 271), (271, 272, 553, 552), (552, 554, 266, 268, 556, 558, 269, 271), (273, 274, 560, 275), (275, 560, 277, 276), (276, 277, 279, 278), (278, 279, 562, 561), (561, 562, 563, 280), (280, 563, 281, 564), (566, 281, 324, 325), (564, 281, 566, 565), (565, 566, 274, 273), (273, 275, 276, 278, 561, 280, 564, 565), (282, 567, 284, 283), (283, 284, 285, 568), (568, 285, 287, 286), (286, 287, 288, 569), (270, 559, 319, 320), (579, 581, 292, 571), (570, 290, 572, 573), (571, 291, 572, 290), (289, 573, 572, 291), (292, 294, 575, 295), (574, 576, 575, 294), (293, 295, 575, 576), (577, 296, 297, 580), (578, 298, 297, 296), (579, 580, 297, 298), (299, 301, 582, 302), (581, 583, 582, 301), (300, 302, 582, 583), (571, 292, 295, 291), (291, 295, 293, 289), (581, 579, 298, 583), (583, 298, 578, 300), (570, 577, 580, 290), (290, 580, 579, 571), (299, 574, 294, 301), (301, 294, 292, 581), (293, 576, 307, 584), (299, 302, 311, 310), (570, 573, 305, 303), (300, 578, 308, 586), (576, 574, 306, 307), (289, 293, 584, 304), (574, 299, 310, 306), (302, 300, 586, 311), (577, 570, 303, 585), (573, 289, 304, 305), (578, 296, 309, 308), (296, 577, 585, 309), (313, 312, 591, 590, 589, 588, 314, 587), (315, 592, 321, 320, 319, 318, 317, 316), (322, 593, 325, 324, 596, 595, 323, 594), (598, 597, 326, 600, 599), (279, 277, 594, 323), (227, 225, 314, 588), (288, 287, 600, 326), (272, 270, 320, 321), (274, 566, 325, 593), (567, 288, 326, 597), (555, 267, 316, 317), (562, 279, 323, 595), (229, 227, 588, 589), (221, 528, 312, 313), (284, 567, 597, 598), (553, 272, 321, 592), (557, 555, 317, 318), (230, 229, 589, 590), (560, 274, 593, 322), (223, 221, 313, 587), (285, 284, 598, 599), (559, 557, 318, 319), (281, 563, 596, 324), (531, 230, 590, 591), (265, 553, 592, 315), (277, 560, 322, 594), (225, 223, 587, 314), (287, 285, 599, 600), (327, 350, 356, 330), (412, 407, 406, 411), (328, 355, 350, 327), (386, 334, 335, 389), (341, 343, 339, 337), (331, 329, 347, 348), (398, 395, 414, 416), (406, 417, 415, 404), (412, 411, 410, 413), (479, 481, 468, 463), (517, 510, 497, 504), (474, 473, 460, 466), (481, 482, 469, 468), (514, 509, 456, 464), (546, 474, 466, 541), (483, 482, 481, 480), (480, 481, 479, 478), (517, 516, 511, 510), (421, 540, 544, 476), (556, 557, 559, 558), (563, 562, 595, 596), (610, 618, 642, 634), (627, 611, 635, 650), (611, 619, 643, 635), (628, 651, 636, 612), (612, 636, 644, 620), (629, 613, 637, 652), (613, 621, 645, 637), (630, 653, 638, 614), (614, 638, 646, 622), (631, 615, 639, 654), (615, 623, 647, 639), (632, 655, 640, 616), (625, 649, 633, 609), (616, 640, 648, 624), (609, 633, 641, 617), (665, 689, 697, 673), (682, 705, 690, 666), (666, 690, 698, 674), (683, 667, 691, 706), (667, 675, 699, 691), (684, 707, 692, 668), (668, 692, 700, 676), (685, 669, 693, 708), (669, 677, 701, 693), (686, 709, 694, 670), (670, 694, 702, 678), (687, 671, 695, 710), (680, 664, 688, 704), (671, 679, 703, 695), (664, 672, 696, 688), (604, 659, 682, 627), (617, 672, 661, 606), (651, 628, 683, 706), (608, 628, 683, 663), (618, 606, 661, 673), (620, 644, 699, 675), (602, 657, 684, 629), (619, 674, 656, 601), (603, 630, 685, 658), (620, 603, 658, 675), (652, 707, 684, 629), (601, 656, 686, 631), (621, 676, 659, 604), (621, 676, 700, 645), (602, 632, 687, 657), (622, 605, 660, 677), (633, 649, 704, 688), (623, 607, 662, 678), (653, 630, 685, 708), (635, 690, 705, 650), (624, 608, 663, 679), (622, 646, 701, 677), (636, 651, 706, 691), (625, 609, 664, 680), (637, 692, 707, 652), (626, 610, 665, 681), (654, 709, 686, 631), (638, 653, 708, 693), (627, 682, 666, 611), (623, 678, 702, 647), (639, 694, 709, 654), (628, 612, 667, 683), (640, 655, 710, 695), (629, 684, 668, 613), (655, 632, 687, 710), (641, 633, 688, 696), (630, 614, 669, 685), (642, 697, 689, 634), (631, 686, 670, 615), (649, 625, 680, 704), (643, 698, 690, 635), (632, 616, 671, 687), (624, 648, 703, 679), (644, 636, 691, 699), (609, 617, 672, 664), (617, 641, 696, 672), (645, 700, 692, 637), (610, 665, 673, 618), (646, 638, 693, 701), (611, 666, 674, 619), (647, 702, 694, 639), (612, 620, 675, 667), (648, 640, 695, 703), (613, 668, 676, 621), (618, 673, 697, 642), (614, 622, 677, 669), (634, 689, 665, 610), (615, 670, 678, 623), (616, 624, 679, 671), (650, 705, 682, 627), (605, 625, 680, 660), (619, 674, 698, 643), (607, 626, 681, 662)])
me_cube_001.polygons.foreach_set('use_smooth', [1, 1, 1, 1, 1, 1, 1, 1, 1, 1, 1, 1, 1, 1, 1, 1, 1, 1, 1, 1, 1, 1, 1, 1, 1, 1, 1, 1, 1, 1, 1, 1, 1, 1, 1, 1, 1, 1, 1, 1, 1, 1, 1, 1, 1, 1, 1, 1, 1, 1, 1, 1, 1, 1, 1, 1, 1, 1, 1, 1, 1, 1, 1, 1, 1, 1, 1, 1, 1, 1, 1, 1, 1, 1, 1, 1, 1, 1, 1, 1, 1, 1, 1, 1, 1, 1, 1, 1, 1, 1, 1, 1, 1, 1, 1, 1, 1, 1, 1, 1, 1, 1, 1, 1, 1, 1, 1, 1, 1, 1, 1, 1, 1, 1, 1, 1, 1, 1, 1, 1, 1, 1, 1, 1, 1, 1, 1, 1, 1, 1, 1, 1, 1, 1, 1, 1, 1, 1, 1, 1, 1, 1, 1, 1, 1, 1, 1, 1, 1, 1, 1, 1, 1, 1, 1, 1, 1, 1, 1, 1, 1, 1, 1, 1, 1, 1, 1, 1, 1, 1, 1, 1, 1, 1, 1, 1, 1, 1, 1, 1, 1, 1, 1, 1, 1, 1, 1, 1, 1, 1, 1, 1, 1, 1, 1, 1, 1, 1, 1, 1, 1, 1, 1, 1, 1, 1, 1, 1, 1, 1, 1, 1, 1, 1, 1, 1, 1, 1, 1, 1, 1, 1, 1, 1, 1, 1, 1, 1, 1, 1, 1, 1, 1, 1, 1, 1, 1, 1, 1, 1, 1, 1, 1, 1, 1, 1, 1, 1, 1, 1, 1, 1, 1, 1, 1, 1, 1, 1, 1, 1, 1, 1, 1, 1, 1, 1, 1, 1, 1, 1, 1, 1, 1, 1, 1, 1, 1, 1, 1, 1, 1, 1, 1, 1, 1, 1, 1, 1, 1, 1, 1, 1, 1, 1, 1, 1, 1, 1, 1, 1, 1, 1, 1, 1, 1, 1, 1, 1, 1, 1, 1, 1, 1, 1, 1, 1, 1, 1, 1, 1, 1, 1, 1, 1, 1, 1, 1, 1, 1, 1, 1, 1, 1, 1, 1, 1, 1, 1, 1, 1, 1, 1, 1, 1, 1, 1, 1, 1, 1, 1, 1, 1, 1, 1, 1, 1, 1, 1, 1, 1, 1, 1, 1, 1, 1, 1, 1, 1, 1, 1, 1, 1, 1, 1, 1, 1, 1, 1, 1, 1, 1, 1, 1, 1, 1, 1, 1, 1, 1, 1, 1, 1, 1, 1, 1, 1, 1, 1, 1, 1, 1, 1, 1, 1, 1, 1, 1, 1, 1, 1, 1, 1, 1, 1, 1, 1, 1, 1, 1, 1, 1, 1, 1, 1, 1, 1, 1, 1, 1, 1, 1, 1, 1, 1, 1, 1, 1, 1, 1, 1, 1, 1, 1, 1, 1, 1, 1, 1, 1, 1, 1, 1, 1, 1, 1, 1, 1, 1, 1, 1, 1, 1, 1, 1, 1, 1, 1, 1, 1, 1, 1, 1, 1, 1, 1, 1, 1, 1, 1, 1, 1, 1, 1, 1, 1, 1, 1, 1, 1, 1, 1, 1, 1, 1, 1, 1, 1, 1, 1, 1, 1, 1, 1, 1, 1, 1, 1, 1, 1, 1, 1, 1, 1, 1, 1, 0, 1, 1, 1, 1, 1, 1, 1, 1, 1, 1, 1, 1, 1, 1, 1, 1, 1, 1, 1, 1, 1, 1, 1, 1, 1, 1, 1, 1, 1, 1, 1, 1, 1, 1, 1, 1, 1, 1, 1, 0, 0, 0, 0, 0, 0, 0, 0, 0, 0, 0, 0, 0, 0, 0, 0, 0, 0, 0, 0, 0, 0, 0, 0, 0, 0, 0, 0, 0, 0, 0, 0, 0, 0, 0, 0, 0, 0, 0, 0, 0, 0, 0, 0, 0, 0, 0, 0, 0, 0, 0, 0, 0, 0, 0, 0, 0, 0, 0, 0, 0, 0, 0, 0, 0, 0, 0, 0, 0, 0, 0, 0, 0, 0, 0, 0, 0, 0, 0, 0, 0, 0, 0, 0, 0, 0, 0, 0, 0, 0, 0, 0, 0])
me_cube_001.polygons.foreach_set('material_index', [1, 1, 1, 1, 1, 1, 1, 1, 1, 1, 1, 1, 1, 1, 1, 1, 1, 1, 1, 1, 1, 1, 1, 1, 1, 1, 1, 1, 1, 1, 1, 1, 1, 1, 1, 1, 1, 1, 1, 1, 1, 1, 1, 1, 1, 1, 1, 1, 1, 1, 1, 1, 1, 1, 1, 1, 1, 1, 1, 1, 1, 1, 1, 1, 1, 1, 1, 1, 1, 1, 1, 1, 0, 3, 3, 0, 0, 0, 3, 0, 3, 0, 0, 0, 3, 1, 1, 1, 1, 1, 1, 1, 1, 1, 1, 1, 1, 1, 1, 1, 1, 1, 1, 1, 1, 1, 1, 1, 1, 1, 1, 1, 1, 1, 1, 1, 1, 1, 1, 1, 1, 1, 1, 1, 1, 1, 1, 1, 1, 1, 1, 1, 1, 1, 1, 1, 1, 1, 1, 1, 1, 1, 1, 1, 1, 1, 1, 1, 1, 1, 1, 1, 1, 1, 1, 1, 1, 1, 1, 1, 1, 1, 1, 1, 1, 1, 1, 1, 1, 1, 1, 1, 1, 1, 1, 1, 1, 1, 1, 1, 1, 1, 1, 1, 1, 1, 1, 1, 1, 1, 1, 1, 1, 1, 1, 1, 1, 1, 1, 1, 1, 1, 1, 1, 1, 1, 1, 1, 1, 1, 1, 1, 1, 1, 1, 1, 1, 1, 1, 1, 1, 1, 1, 1, 1, 1, 1, 1, 1, 1, 1, 1, 1, 1, 1, 1, 1, 1, 1, 1, 1, 1, 1, 1, 1, 1, 1, 1, 1, 1, 1, 1, 1, 1, 1, 1, 1, 1, 1, 1, 1, 1, 1, 1, 1, 1, 1, 1, 1, 1, 1, 1, 1, 1, 1, 1, 1, 1, 1, 1, 1, 1, 1, 1, 1, 1, 1, 1, 1, 1, 1, 1, 1, 1, 1, 1, 0, 3, 3, 0, 0, 3, 0, 3, 3, 3, 0, 0, 0, 3, 1, 1, 1, 1, 1, 1, 1, 1, 1, 1, 1, 1, 1, 1, 1, 1, 1, 1, 1, 1, 1, 1, 1, 1, 1, 1, 1, 1, 1, 1, 1, 1, 1, 1, 1, 1, 1, 1, 1, 1, 1, 1, 1, 1, 1, 1, 1, 1, 1, 1, 1, 1, 1, 1, 1, 1, 1, 1, 1, 1, 1, 1, 1, 1, 1, 1, 1, 1, 1, 1, 1, 1, 1, 1, 1, 1, 1, 1, 1, 1, 1, 1, 1, 1, 1, 1, 1, 1, 1, 1, 0, 0, 0, 0, 0, 0, 0, 0, 0, 0, 1, 1, 1, 1, 1, 1, 1, 2, 2, 1, 1, 1, 1, 3, 0, 1, 1, 1, 1, 1, 1, 1, 1, 1, 1, 1, 1, 1, 1, 1, 1, 3, 0, 1, 1, 1, 1, 1, 1, 0, 0, 0, 0, 0, 0, 0, 0, 0, 0, 0, 0, 0, 0, 0, 0, 0, 0, 0, 0, 0, 0, 0, 0, 0, 0, 0, 0, 0, 0, 0, 0, 0, 0, 0, 0, 0, 0, 0, 0, 0, 0, 0, 0, 0, 0, 0, 0, 0, 0, 0, 0, 0, 0, 0, 0, 0, 0, 0, 0, 0, 0, 0, 0, 0, 0, 0, 0, 0, 0, 0, 0, 0, 0, 0, 0, 0, 0, 0, 0, 0, 0, 0, 0, 0, 1, 1, 1, 1, 3, 1, 1, 1, 1, 1, 1, 1, 1, 1, 1, 1, 1, 1, 1, 0, 0, 2, 2, 2, 2, 2, 2, 2, 2, 2, 2, 2, 2, 2, 2, 2, 2, 2, 2, 2, 2, 2, 2, 2, 2, 2, 2, 2, 2, 2, 2, 2, 2, 2, 2, 2, 2, 2, 2, 2, 2, 2, 2, 2, 2, 2, 2, 2, 2, 2, 2, 2, 2, 2, 2, 2, 2, 2, 2, 2, 2, 2, 2, 2, 2, 2, 2, 2, 2, 2, 2, 2, 2, 2, 2, 2, 2, 2, 2, 2, 2, 2, 2, 2, 2, 2, 2, 2, 2, 2, 2, 2, 2, 2])
_uv = me_cube_001.uv_layers.new(name='UVMap')
_uv.uv.foreach_set('vector', [0.6, 0.7811, 0.6, 0.7811, 0.6, 0.7615, 0.6, 0.7615, 0.375, 0.7957, 0.375, 0.7957, 0.375, 0.7724, 0.375, 0.7724, 0.625, 0.75, 0.625, 0.75, 0.625, 0.7615, 0.625, 0.7615, 0.5406, 0.75, 0.5406, 0.75, 0.6, 0.75, 0.6, 0.75, 0.375, 0.7724, 0.375, 0.7724, 0.375, 0.75, 0.375, 0.75, 0.3996, 0.752, 0.4397, 0.752, 0.4363, 0.7603, 0.3996, 0.7615, 0.3996, 0.7843, 0.4324, 0.7873, 0.4324, 0.8007, 0.3996, 0.8007, 0.5307, 0.75, 0.5307, 0.75, 0.5406, 0.75, 0.5406, 0.75, 0.5307, 0.7615, 0.5307, 0.7615, 0.5083, 0.7615, 0.5083, 0.7615, 0.6, 0.8329, 0.6, 0.8329, 0.6, 0.8168, 0.6, 0.8168, 0.486, 0.752, 0.5083, 0.752, 0.5083, 0.7603, 0.486, 0.7603, 0.4397, 0.7811, 0.4397, 0.7811, 0.4397, 0.8007, 0.4397, 0.8007, 0.4748, 0.7811, 0.4748, 0.7811, 0.486, 0.7811, 0.486, 0.7811, 0.5083, 0.75, 0.5083, 0.75, 0.5307, 0.75, 0.5307, 0.75, 0.486, 0.7615, 0.486, 0.7615, 0.4748, 0.7615, 0.4748, 0.7615, 0.4768, 0.8329, 0.486, 0.8329, 0.486, 0.8501, 0.4768, 0.8501, 0.4397, 0.8168, 0.4397, 0.8168, 0.4397, 0.8329, 0.4397, 0.8329, 0.6, 0.7521, 0.618, 0.7526, 0.6191, 0.7615, 0.6041, 0.7601, 0.375, 0.8477, 0.375, 0.8477, 0.375, 0.8334, 0.375, 0.8334, 0.4795, 0.8168, 0.486, 0.8168, 0.486, 0.8329, 0.4768, 0.8329, 0.5307, 0.8007, 0.5386, 0.8007, 0.5352, 0.8168, 0.5307, 0.8168, 0.375, 0.8191, 0.375, 0.8191, 0.375, 0.7957, 0.375, 0.7957, 0.4748, 0.8329, 0.4748, 0.8329, 0.4748, 0.8168, 0.4748, 0.8168, 0.6036, 0.7811, 0.6196, 0.7811, 0.62, 0.8007, 0.6033, 0.8007, 0.486, 0.7838, 0.5083, 0.7857, 0.5083, 0.8007, 0.486, 0.8007, 0.4769, 0.8007, 0.486, 0.8007, 0.486, 0.8168, 0.4795, 0.8168, 0.6, 0.8758, 0.6, 0.8758, 0.6, 0.8501, 0.6, 0.8501, 0.6033, 0.8329, 0.62, 0.8329, 0.62, 0.8501, 0.6033, 0.8501, 0.5406, 0.8329, 0.5406, 0.8329, 0.5406, 0.8501, 0.5406, 0.8501, 0.5083, 0.7857, 0.5307, 0.7838, 0.5307, 0.8007, 0.5083, 0.8007, 0.5307, 0.7811, 0.5307, 0.7811, 0.5406, 0.7811, 0.5406, 0.7811, 0.5083, 0.7811, 0.5083, 0.7811, 0.5307, 0.7811, 0.5307, 0.7811, 0.4397, 0.8329, 0.4397, 0.8329, 0.4397, 0.8501, 0.4397, 0.8501, 0.4363, 0.8007, 0.4363, 0.8168, 0.4363, 0.8168, 0.4363, 0.8007, 0.5083, 0.8329, 0.5307, 0.8329, 0.5307, 0.8501, 0.5083, 0.8501, 0.486, 0.8329, 0.5083, 0.8329, 0.5083, 0.8501, 0.486, 0.8501, 0.625, 0.8329, 0.625, 0.8329, 0.625, 0.8501, 0.625, 0.8501, 0.5406, 0.8007, 0.5406, 0.8007, 0.5406, 0.8168, 0.5406, 0.8168, 0.3996, 0.8329, 0.4324, 0.8329, 0.4324, 0.8501, 0.3996, 0.8501, 0.4748, 0.8501, 0.4748, 0.8501, 0.4748, 0.8329, 0.4748, 0.8329, 0.5406, 0.7811, 0.5406, 0.7811, 0.5406, 0.8007, 0.5406, 0.8007, 0.625, 0.8007, 0.625, 0.8007, 0.625, 0.8168, 0.625, 0.8168, 0.4397, 0.8007, 0.4397, 0.8007, 0.4397, 0.8168, 0.4397, 0.8168, 0.4748, 0.8168, 0.4748, 0.8168, 0.4748, 0.8007, 0.4748, 0.8007, 0.486, 0.7811, 0.486, 0.7811, 0.5083, 0.7811, 0.5083, 0.7811, 0.5406, 0.8168, 0.5406, 0.8168, 0.5406, 0.8329, 0.5406, 0.8329, 0.384, 0.8124, 0.3996, 0.8007, 0.3996, 0.8168, 0.384, 0.8273, 0.4397, 0.7615, 0.4397, 0.7615, 0.4397, 0.7811, 0.4397, 0.7811, 0.625, 0.7615, 0.625, 0.7615, 0.625, 0.7811, 0.625, 0.7811, 0.384, 0.8273, 0.3996, 0.8168, 0.3996, 0.8329, 0.384, 0.8422, 0.5406, 0.752, 0.6, 0.7521, 0.6033, 0.7602, 0.5406, 0.7602, 0.5307, 0.752, 0.5406, 0.752, 0.5406, 0.7602, 0.5307, 0.7602, 0.375, 0.8334, 0.375, 0.8334, 0.375, 0.8191, 0.375, 0.8191, 0.4397, 0.75, 0.4397, 0.75, 0.4748, 0.75, 0.4748, 0.75, 0.5406, 0.7615, 0.5406, 0.7615, 0.5307, 0.7615, 0.5307, 0.7615, 0.3996, 0.75, 0.3996, 0.75, 0.4397, 0.75, 0.4397, 0.75, 0.375, 0.8629, 0.375, 0.8629, 0.375, 0.8477, 0.375, 0.8477, 0.38, 0.7539, 0.3996, 0.752, 0.3996, 0.7615, 0.38, 0.7701, 0.486, 0.75, 0.486, 0.75, 0.5083, 0.75, 0.5083, 0.75, 0.6, 0.75, 0.6, 0.75, 0.625, 0.75, 0.625, 0.75, 0.375, 0.75, 0.375, 0.75, 0.3996, 0.75, 0.3996, 0.75, 0.5083, 0.7615, 0.5083, 0.7615, 0.486, 0.7615, 0.486, 0.7615, 0.38, 0.7701, 0.3996, 0.7615, 0.3996, 0.7811, 0.38, 0.7927, 0.6, 0.8501, 0.6, 0.8501, 0.6, 0.8329, 0.6, 0.8329, 0.38, 0.83, 0.38, 0.8154, 0.38, 0.8154, 0.38, 0.83, 0.38, 0.8446, 0.38, 0.83, 0.38, 0.83, 0.38, 0.8446, 0.4748, 0.75, 0.4748, 0.75, 0.486, 0.75, 0.486, 0.75, 0.604, 0.7596, 0.6191, 0.7615, 0.6196, 0.7811, 0.6036, 0.7811, 0.4748, 0.7615, 0.4748, 0.7615, 0.4397, 0.7615, 0.4397, 0.7615, 0.6, 0.8168, 0.6, 0.8168, 0.6, 0.8007, 0.6, 0.8007, 0.625, 0.8168, 0.625, 0.8168, 0.625, 0.8329, 0.625, 0.8329, 0.625, 0.7811, 0.625, 0.7811, 0.625, 0.8007, 0.625, 0.8007, 0.5406, 0.8168, 0.6, 0.8168, 0.6, 0.8329, 0.5406, 0.8329, 0.4397, 0.8168, 0.4748, 0.8168, 0.4748, 0.8329, 0.4397, 0.8329, 0.4397, 0.7811, 0.4748, 0.7811, 0.4748, 0.8007, 0.4397, 0.8007, 0.5406, 0.7811, 0.6, 0.7811, 0.6, 0.8007, 0.5406, 0.8007, 0.5406, 0.8329, 0.6, 0.8329, 0.6, 0.8501, 0.5406, 0.8501, 0.5406, 0.8007, 0.6, 0.8007, 0.6, 0.8168, 0.5406, 0.8168, 0.4397, 0.8329, 0.4748, 0.8329, 0.4748, 0.8501, 0.4397, 0.8501, 0.486, 0.7615, 0.5083, 0.7615, 0.5083, 0.7811, 0.486, 0.7811, 0.4748, 0.7615, 0.486, 0.7615, 0.486, 0.7811, 0.4748, 0.7811, 0.5083, 0.7615, 0.5307, 0.7615, 0.5307, 0.7811, 0.5083, 0.7811, 0.5406, 0.7615, 0.6, 0.7615, 0.6, 0.7811, 0.5406, 0.7811, 0.5307, 0.7615, 0.5406, 0.7615, 0.5406, 0.7811, 0.5307, 0.7811, 0.4397, 0.7615, 0.4748, 0.7615, 0.4748, 0.7811, 0.4397, 0.7811, 0.5083, 0.752, 0.5307, 0.752, 0.5307, 0.7602, 0.5083, 0.7603, 0.4748, 0.8007, 0.4748, 0.8007, 0.4748, 0.7811, 0.4748, 0.7811, 0.4748, 0.8758, 0.4748, 0.8758, 0.4748, 0.8501, 0.4748, 0.8501, 0.4748, 0.752, 0.486, 0.752, 0.486, 0.7603, 0.4748, 0.7603, 0.6033, 0.8007, 0.62, 0.8007, 0.62, 0.8168, 0.6033, 0.8168, 0.3996, 0.7615, 0.4363, 0.7602, 0.4363, 0.7811, 0.3996, 0.7811, 0.6, 0.8007, 0.6, 0.8007, 0.6, 0.7811, 0.6, 0.7811, 0.5307, 0.7838, 0.5379, 0.7846, 0.5386, 0.8007, 0.5307, 0.8007, 0.4773, 0.7849, 0.486, 0.7838, 0.486, 0.8007, 0.4769, 0.8007, 0.4397, 0.752, 0.4748, 0.752, 0.4748, 0.7603, 0.4363, 0.7603, 0.6033, 0.8168, 0.62, 0.8168, 0.62, 0.8329, 0.6033, 0.8329, 0.486, 0.8329, 0.486, 0.8168, 0.486, 0.8168, 0.486, 0.8329, 0.486, 0.8329, 0.486, 0.8329, 0.5083, 0.8329, 0.5083, 0.8329, 0.5083, 0.8329, 0.5083, 0.8329, 0.5307, 0.8329, 0.5307, 0.8329, 0.5307, 0.8329, 0.5307, 0.8329, 0.5307, 0.8168, 0.5307, 0.8168, 0.5307, 0.8168, 0.5307, 0.8168, 0.5307, 0.8007, 0.5307, 0.8007, 0.5083, 0.8007, 0.5307, 0.8007, 0.5307, 0.8007, 0.5083, 0.8007, 0.486, 0.8007, 0.5083, 0.8007, 0.5083, 0.8007, 0.486, 0.8007, 0.486, 0.8168, 0.486, 0.8007, 0.486, 0.8007, 0.486, 0.8168, 0.486, 0.8758, 0.486, 0.8501, 0.486, 0.8501, 0.486, 0.8758, 0.5083, 0.8501, 0.5307, 0.8501, 0.5307, 0.8501, 0.5083, 0.8501, 0.5406, 0.8168, 0.5406, 0.8329, 0.5386, 0.8329, 0.5352, 0.8168, 0.4795, 0.8168, 0.4768, 0.8329, 0.4748, 0.8329, 0.4748, 0.8168, 0.5406, 0.7811, 0.5406, 0.8007, 0.5386, 0.8007, 0.5379, 0.7846, 0.4773, 0.7849, 0.4769, 0.8007, 0.4748, 0.8007, 0.4748, 0.7811, 0.5406, 0.8329, 0.5406, 0.8501, 0.5386, 0.8501, 0.5386, 0.8329, 0.4768, 0.8329, 0.4768, 0.8501, 0.4748, 0.8501, 0.4748, 0.8329, 0.5406, 0.8007, 0.5406, 0.8168, 0.5352, 0.8168, 0.5386, 0.8007, 0.4769, 0.8007, 0.4795, 0.8168, 0.4748, 0.8168, 0.4748, 0.8007, 0.5083, 0.7857, 0.486, 0.7838, 0.486, 0.7811, 0.5083, 0.7811, 0.486, 0.7838, 0.4773, 0.7849, 0.4748, 0.7811, 0.486, 0.7811, 0.5307, 0.7838, 0.5083, 0.7857, 0.5083, 0.7811, 0.5307, 0.7811, 0.5379, 0.7846, 0.5307, 0.7838, 0.5307, 0.7811, 0.5406, 0.7811, 0.3996, 0.752, 0.38, 0.7539, 0.375, 0.75, 0.3996, 0.75, 0.375, 0.7724, 0.375, 0.75, 0.38, 0.7539, 0.38, 0.7701, 0.618, 0.7526, 0.6, 0.7521, 0.6, 0.75, 0.625, 0.75, 0.4397, 0.752, 0.3996, 0.752, 0.3996, 0.75, 0.4397, 0.75, 0.375, 0.7957, 0.375, 0.7724, 0.38, 0.7701, 0.38, 0.7927, 0.625, 0.75, 0.625, 0.7615, 0.6191, 0.7615, 0.618, 0.7526, 0.4748, 0.752, 0.4397, 0.752, 0.4397, 0.75, 0.4748, 0.75, 0.6, 0.7521, 0.5406, 0.752, 0.5406, 0.75, 0.6, 0.75, 0.486, 0.752, 0.4748, 0.752, 0.4748, 0.75, 0.486, 0.75, 0.5406, 0.752, 0.5307, 0.752, 0.5307, 0.75, 0.5406, 0.75, 0.5083, 0.752, 0.486, 0.752, 0.486, 0.75, 0.5083, 0.75, 0.375, 0.8629, 0.375, 0.8477, 0.38, 0.8446, 0.38, 0.8602, 0.625, 0.8168, 0.625, 0.8329, 0.62, 0.8329, 0.62, 0.8168, 0.375, 0.8334, 0.375, 0.8191, 0.38, 0.8154, 0.38, 0.83, 0.625, 0.7811, 0.625, 0.8007, 0.62, 0.8007, 0.6196, 0.7811, 0.625, 0.8007, 0.625, 0.8168, 0.62, 0.8168, 0.62, 0.8007, 0.375, 0.8477, 0.375, 0.8334, 0.38, 0.83, 0.38, 0.8446, 0.625, 0.8329, 0.625, 0.8501, 0.62, 0.8501, 0.62, 0.8329, 0.375, 0.8857, 0.375, 0.8629, 0.38, 0.8602, 0.38, 0.8837, 0.5307, 0.752, 0.5083, 0.752, 0.5083, 0.75, 0.5307, 0.75, 0.375, 0.8191, 0.375, 0.7957, 0.38, 0.7927, 0.38, 0.8154, 0.625, 0.7615, 0.625, 0.7811, 0.6196, 0.7811, 0.6191, 0.7615, 0.4748, 0.7615, 0.4397, 0.7615, 0.4363, 0.7603, 0.4748, 0.7603, 0.6, 0.7615, 0.5406, 0.7615, 0.5406, 0.7602, 0.6033, 0.7602, 0.486, 0.7615, 0.4748, 0.7615, 0.4748, 0.7603, 0.486, 0.7603, 0.5406, 0.7615, 0.5307, 0.7615, 0.5307, 0.7602, 0.5406, 0.7602, 0.5083, 0.7615, 0.486, 0.7615, 0.486, 0.7603, 0.5083, 0.7603, 0.6033, 0.8168, 0.6033, 0.8329, 0.6, 0.8329, 0.6, 0.8168, 0.4397, 0.8168, 0.4397, 0.8329, 0.4363, 0.8329, 0.4363, 0.8168, 0.6036, 0.7811, 0.6033, 0.8007, 0.6, 0.8007, 0.6, 0.7811, 0.4397, 0.7811, 0.4397, 0.8007, 0.4363, 0.8007, 0.4363, 0.7811, 0.4397, 0.8329, 0.4397, 0.8501, 0.4363, 0.8501, 0.4363, 0.8329, 0.6033, 0.8007, 0.6033, 0.8168, 0.6, 0.8168, 0.6, 0.8007, 0.4397, 0.8007, 0.4397, 0.8168, 0.4363, 0.8168, 0.4363, 0.8007, 0.6033, 0.8329, 0.6033, 0.8501, 0.6, 0.8501, 0.6, 0.8329, 0.5307, 0.7615, 0.5083, 0.7615, 0.5083, 0.7603, 0.5307, 0.7602, 0.604, 0.7596, 0.6036, 0.7811, 0.6, 0.7811, 0.6, 0.7615, 0.4397, 0.7615, 0.4397, 0.7811, 0.4363, 0.7811, 0.4363, 0.7602, 0.3996, 0.7811, 0.4363, 0.7811, 0.4363, 0.7811, 0.3996, 0.7811, 0.3996, 0.8168, 0.4324, 0.8168, 0.4324, 0.8329, 0.3996, 0.8329, 0.4363, 0.7811, 0.4363, 0.8007, 0.4363, 0.8007, 0.4363, 0.7811, 0.384, 0.8422, 0.3996, 0.8329, 0.3996, 0.8501, 0.384, 0.8582, 0.38, 0.7927, 0.3996, 0.7811, 0.3996, 0.7811, 0.38, 0.7927, 0.4363, 0.8329, 0.4363, 0.8501, 0.4363, 0.8501, 0.4363, 0.8329, 0.38, 0.8837, 0.38, 0.8602, 0.38, 0.8602, 0.38, 0.8837, 0.38, 0.8154, 0.38, 0.7927, 0.38, 0.7927, 0.38, 0.8154, 0.38, 0.8602, 0.38, 0.8446, 0.38, 0.8446, 0.38, 0.8602, 0.384, 0.8422, 0.384, 0.8582, 0.38, 0.8602, 0.38, 0.8446, 0.384, 0.8124, 0.384, 0.8273, 0.38, 0.83, 0.38, 0.8154, 0.384, 0.8273, 0.384, 0.8422, 0.38, 0.8446, 0.38, 0.83, 0.3996, 0.7843, 0.384, 0.7934, 0.38, 0.7927, 0.3996, 0.7811, 0.4324, 0.8329, 0.4324, 0.8168, 0.4363, 0.8168, 0.4363, 0.8329, 0.4324, 0.8007, 0.4324, 0.7873, 0.4363, 0.7811, 0.4363, 0.8007, 0.4324, 0.8501, 0.4324, 0.8329, 0.4363, 0.8329, 0.4363, 0.8501, 0.4324, 0.8168, 0.4324, 0.8007, 0.4363, 0.8007, 0.4363, 0.8168, 0.4324, 0.8758, 0.4324, 0.8501, 0.4363, 0.8501, 0.4363, 0.8758, 0.4324, 0.7873, 0.3996, 0.7843, 0.3996, 0.7811, 0.4363, 0.7811, 0.6, 0.7811, 0.6, 0.7615, 0.6, 0.7615, 0.6, 0.7811, 0.375, 0.7957, 0.375, 0.7724, 0.375, 0.7724, 0.375, 0.7957, 0.625, 0.75, 0.625, 0.7615, 0.625, 0.7615, 0.625, 0.75, 0.5406, 0.75, 0.6, 0.75, 0.6, 0.75, 0.5406, 0.75, 0.375, 0.7724, 0.375, 0.75, 0.375, 0.75, 0.375, 0.7724, 0.3996, 0.752, 0.3996, 0.7615, 0.4363, 0.7603, 0.4397, 0.752, 0.3996, 0.7843, 0.3996, 0.8007, 0.4324, 0.8007, 0.4324, 0.7873, 0.5307, 0.75, 0.5406, 0.75, 0.5406, 0.75, 0.5307, 0.75, 0.5307, 0.7615, 0.5083, 0.7615, 0.5083, 0.7615, 0.5307, 0.7615, 0.6, 0.8329, 0.6, 0.8168, 0.6, 0.8168, 0.6, 0.8329, 0.486, 0.752, 0.486, 0.7603, 0.5083, 0.7603, 0.5083, 0.752, 0.4397, 0.7811, 0.4397, 0.8007, 0.4397, 0.8007, 0.4397, 0.7811, 0.5083, 0.75, 0.5307, 0.75, 0.5307, 0.75, 0.5083, 0.75, 0.486, 0.7615, 0.4748, 0.7615, 0.4748, 0.7615, 0.486, 0.7615, 0.4768, 0.8329, 0.4768, 0.8501, 0.486, 0.8501, 0.486, 0.8329, 0.4397, 0.8168, 0.4397, 0.8329, 0.4397, 0.8329, 0.4397, 0.8168, 0.6, 0.7521, 0.6041, 0.7601, 0.6191, 0.7615, 0.618, 0.7526, 0.375, 0.8477, 0.375, 0.8334, 0.375, 0.8334, 0.375, 0.8477, 0.5307, 0.8329, 0.5307, 0.8501, 0.5386, 0.8501, 0.5386, 0.8329, 0.4795, 0.8168, 0.4768, 0.8329, 0.486, 0.8329, 0.486, 0.8168, 0.5307, 0.8007, 0.5307, 0.8168, 0.5352, 0.8168, 0.5386, 0.8007, 0.375, 0.8191, 0.375, 0.7957, 0.375, 0.7957, 0.375, 0.8191, 0.4748, 0.8329, 0.4748, 0.8168, 0.4748, 0.8168, 0.4748, 0.8329, 0.384, 0.7934, 0.384, 0.8124, 0.3996, 0.8007, 0.3996, 0.7843, 0.486, 0.7838, 0.486, 0.8007, 0.5083, 0.8007, 0.5083, 0.7857, 0.4769, 0.8007, 0.4795, 0.8168, 0.486, 0.8168, 0.486, 0.8007, 0.6, 0.8758, 0.6, 0.8501, 0.6, 0.8501, 0.6, 0.8758, 0.6033, 0.8329, 0.6033, 0.8501, 0.62, 0.8501, 0.62, 0.8329, 0.5406, 0.8329, 0.5406, 0.8501, 0.5406, 0.8501, 0.5406, 0.8329, 0.5083, 0.7857, 0.5083, 0.8007, 0.5307, 0.8007, 0.5307, 0.7838, 0.5307, 0.7811, 0.5406, 0.7811, 0.5406, 0.7811, 0.5307, 0.7811, 0.5083, 0.7811, 0.5307, 0.7811, 0.5307, 0.7811, 0.5083, 0.7811, 0.4397, 0.8329, 0.4397, 0.8501, 0.4397, 0.8501, 0.4397, 0.8329, 0.4363, 0.8007, 0.4363, 0.8007, 0.4363, 0.8168, 0.4363, 0.8168, 0.5083, 0.8329, 0.5083, 0.8501, 0.5307, 0.8501, 0.5307, 0.8329, 0.486, 0.8329, 0.486, 0.8501, 0.5083, 0.8501, 0.5083, 0.8329, 0.625, 0.8329, 0.625, 0.8501, 0.625, 0.8501, 0.625, 0.8329, 0.5406, 0.8007, 0.5406, 0.8168, 0.5406, 0.8168, 0.5406, 0.8007, 0.3996, 0.8329, 0.3996, 0.8501, 0.4324, 0.8501, 0.4324, 0.8329, 0.5406, 0.7811, 0.5406, 0.8007, 0.5406, 0.8007, 0.5406, 0.7811, 0.625, 0.8007, 0.625, 0.8168, 0.625, 0.8168, 0.625, 0.8007, 0.4397, 0.8007, 0.4397, 0.8168, 0.4397, 0.8168, 0.4397, 0.8007, 0.4748, 0.8168, 0.4748, 0.8007, 0.4748, 0.8007, 0.4748, 0.8168, 0.5406, 0.8168, 0.5406, 0.8329, 0.5406, 0.8329, 0.5406, 0.8168, 0.5307, 0.8168, 0.5307, 0.8329, 0.5386, 0.8329, 0.5352, 0.8168, 0.384, 0.8124, 0.384, 0.8273, 0.3996, 0.8168, 0.3996, 0.8007, 0.4397, 0.7615, 0.4397, 0.7811, 0.4397, 0.7811, 0.4397, 0.7615, 0.625, 0.7615, 0.625, 0.7811, 0.625, 0.7811, 0.625, 0.7615, 0.384, 0.8273, 0.384, 0.8422, 0.3996, 0.8329, 0.3996, 0.8168, 0.5406, 0.752, 0.5406, 0.7602, 0.6033, 0.7602, 0.6, 0.7521, 0.5307, 0.752, 0.5307, 0.7602, 0.5406, 0.7602, 0.5406, 0.752, 0.6, 0.75, 0.6, 0.7615, 0.625, 0.7615, 0.625, 0.75, 0.5406, 0.75, 0.5406, 0.7615, 0.6, 0.7615, 0.6, 0.75, 0.375, 0.75, 0.375, 0.7724, 0.3996, 0.7615, 0.3996, 0.75, 0.3996, 0.75, 0.3996, 0.7615, 0.4397, 0.7615, 0.4397, 0.75, 0.5307, 0.75, 0.5307, 0.7615, 0.5406, 0.7615, 0.5406, 0.75, 0.4397, 0.75, 0.4397, 0.7615, 0.4748, 0.7615, 0.4748, 0.75, 0.5083, 0.75, 0.5083, 0.7615, 0.5307, 0.7615, 0.5307, 0.75, 0.4748, 0.75, 0.4748, 0.7615, 0.486, 0.7615, 0.486, 0.75, 0.4748, 0.8168, 0.4748, 0.8329, 0.486, 0.8329, 0.486, 0.8168, 0.3996, 0.8168, 0.3996, 0.8329, 0.4397, 0.8329, 0.4397, 0.8168, 0.6, 0.8168, 0.6, 0.8329, 0.625, 0.8329, 0.625, 0.8168, 0.5406, 0.8168, 0.5406, 0.8329, 0.6, 0.8329, 0.6, 0.8168, 0.375, 0.8334, 0.375, 0.8477, 0.3996, 0.8329, 0.3996, 0.8168, 0.5307, 0.8168, 0.5307, 0.8329, 0.5406, 0.8329, 0.5406, 0.8168, 0.4397, 0.8168, 0.4397, 0.8329, 0.4748, 0.8329, 0.4748, 0.8168, 0.4397, 0.7811, 0.4397, 0.8007, 0.4748, 0.8007, 0.4748, 0.7811, 0.5307, 0.7811, 0.5307, 0.8007, 0.5406, 0.8007, 0.5406, 0.7811, 0.375, 0.7957, 0.375, 0.8191, 0.3996, 0.8007, 0.3996, 0.7811, 0.5406, 0.7811, 0.5406, 0.8007, 0.6, 0.8007, 0.6, 0.7811, 0.6, 0.7811, 0.6, 0.8007, 0.625, 0.8007, 0.625, 0.7811, 0.3996, 0.7811, 0.3996, 0.8007, 0.4397, 0.8007, 0.4397, 0.7811, 0.5083, 0.7811, 0.5083, 0.8007, 0.5307, 0.8007, 0.5307, 0.7811, 0.4748, 0.7811, 0.4748, 0.8007, 0.486, 0.8007, 0.486, 0.7811, 0.5307, 0.8329, 0.5307, 0.8501, 0.5406, 0.8501, 0.5406, 0.8329, 0.3996, 0.8329, 0.3996, 0.8501, 0.4397, 0.8501, 0.4397, 0.8329, 0.375, 0.8477, 0.375, 0.8629, 0.3996, 0.8501, 0.3996, 0.8329, 0.5406, 0.8329, 0.5406, 0.8501, 0.6, 0.8501, 0.6, 0.8329, 0.5083, 0.8329, 0.5083, 0.8501, 0.5307, 0.8501, 0.5307, 0.8329, 0.486, 0.8329, 0.486, 0.8501, 0.5083, 0.8501, 0.5083, 0.8329, 0.6, 0.8329, 0.6, 0.8501, 0.625, 0.8501, 0.625, 0.8329, 0.4397, 0.8007, 0.4397, 0.8168, 0.4748, 0.8168, 0.4748, 0.8007, 0.5307, 0.8007, 0.5307, 0.8168, 0.5406, 0.8168, 0.5406, 0.8007, 0.375, 0.8191, 0.375, 0.8334, 0.3996, 0.8168, 0.3996, 0.8007, 0.5406, 0.8007, 0.5406, 0.8168, 0.6, 0.8168, 0.6, 0.8007, 0.4748, 0.8329, 0.4748, 0.8501, 0.486, 0.8501, 0.486, 0.8329, 0.6, 0.8007, 0.6, 0.8168, 0.625, 0.8168, 0.625, 0.8007, 0.3996, 0.8007, 0.3996, 0.8168, 0.4397, 0.8168, 0.4397, 0.8007, 0.4748, 0.8007, 0.4748, 0.8168, 0.486, 0.8168, 0.486, 0.8007, 0.4397, 0.8329, 0.4397, 0.8501, 0.4748, 0.8501, 0.4748, 0.8329, 0.486, 0.7811, 0.486, 0.8007, 0.5083, 0.8007, 0.5083, 0.7811, 0.486, 0.75, 0.486, 0.7615, 0.5083, 0.7615, 0.5083, 0.75, 0.486, 0.7615, 0.486, 0.7811, 0.5083, 0.7811, 0.5083, 0.7615, 0.4748, 0.7615, 0.4748, 0.7811, 0.486, 0.7811, 0.486, 0.7615, 0.5083, 0.7615, 0.5083, 0.7811, 0.5307, 0.7811, 0.5307, 0.7615, 0.3996, 0.7615, 0.3996, 0.7811, 0.4397, 0.7811, 0.4397, 0.7615, 0.6, 0.7615, 0.6, 0.7811, 0.625, 0.7811, 0.625, 0.7615, 0.5406, 0.7615, 0.5406, 0.7811, 0.6, 0.7811, 0.6, 0.7615, 0.375, 0.7724, 0.375, 0.7957, 0.3996, 0.7811, 0.3996, 0.7615, 0.5307, 0.7615, 0.5307, 0.7811, 0.5406, 0.7811, 0.5406, 0.7615, 0.4397, 0.7615, 0.4397, 0.7811, 0.4748, 0.7811, 0.4748, 0.7615, 0.375, 0.8334, 0.375, 0.8191, 0.375, 0.8191, 0.375, 0.8334, 0.4397, 0.75, 0.4748, 0.75, 0.4748, 0.75, 0.4397, 0.75, 0.5406, 0.7615, 0.5307, 0.7615, 0.5307, 0.7615, 0.5406, 0.7615, 0.6, 0.7615, 0.5406, 0.7615, 0.5406, 0.7615, 0.6, 0.7615, 0.3996, 0.75, 0.4397, 0.75, 0.4397, 0.75, 0.3996, 0.75, 0.375, 0.8629, 0.375, 0.8477, 0.375, 0.8477, 0.375, 0.8629, 0.38, 0.7539, 0.38, 0.7701, 0.3996, 0.7615, 0.3996, 0.752, 0.486, 0.75, 0.5083, 0.75, 0.5083, 0.75, 0.486, 0.75, 0.6, 0.75, 0.625, 0.75, 0.625, 0.75, 0.6, 0.75, 0.375, 0.75, 0.3996, 0.75, 0.3996, 0.75, 0.375, 0.75, 0.5083, 0.7615, 0.486, 0.7615, 0.486, 0.7615, 0.5083, 0.7615, 0.38, 0.7701, 0.38, 0.7927, 0.3996, 0.7811, 0.3996, 0.7615, 0.38, 0.83, 0.38, 0.83, 0.38, 0.8154, 0.38, 0.8154, 0.38, 0.8446, 0.38, 0.8446, 0.38, 0.83, 0.38, 0.83, 0.4748, 0.75, 0.486, 0.75, 0.486, 0.75, 0.4748, 0.75, 0.604, 0.7596, 0.6036, 0.7811, 0.6196, 0.7811, 0.6191, 0.7615, 0.4748, 0.7615, 0.4397, 0.7615, 0.4397, 0.7615, 0.4748, 0.7615, 0.6, 0.8168, 0.6, 0.8007, 0.6, 0.8007, 0.6, 0.8168, 0.625, 0.8168, 0.625, 0.8329, 0.625, 0.8329, 0.625, 0.8168, 0.625, 0.7811, 0.625, 0.8007, 0.625, 0.8007, 0.625, 0.7811, 0.5406, 0.8168, 0.5406, 0.8329, 0.6, 0.8329, 0.6, 0.8168, 0.4397, 0.8168, 0.4397, 0.8329, 0.4748, 0.8329, 0.4748, 0.8168, 0.4397, 0.7811, 0.4397, 0.8007, 0.4748, 0.8007, 0.4748, 0.7811, 0.5406, 0.7811, 0.5406, 0.8007, 0.6, 0.8007, 0.6, 0.7811, 0.5406, 0.8329, 0.5406, 0.8501, 0.6, 0.8501, 0.6, 0.8329, 0.4397, 0.8007, 0.4397, 0.8168, 0.4748, 0.8168, 0.4748, 0.8007, 0.5406, 0.8007, 0.5406, 0.8168, 0.6, 0.8168, 0.6, 0.8007, 0.4397, 0.8329, 0.4397, 0.8501, 0.4748, 0.8501, 0.4748, 0.8329, 0.486, 0.7615, 0.486, 0.7811, 0.5083, 0.7811, 0.5083, 0.7615, 0.4748, 0.7615, 0.4748, 0.7811, 0.486, 0.7811, 0.486, 0.7615, 0.5083, 0.7615, 0.5083, 0.7811, 0.5307, 0.7811, 0.5307, 0.7615, 0.5406, 0.7615, 0.5406, 0.7811, 0.6, 0.7811, 0.6, 0.7615, 0.5307, 0.7615, 0.5307, 0.7811, 0.5406, 0.7811, 0.5406, 0.7615, 0.4397, 0.7615, 0.4397, 0.7811, 0.4748, 0.7811, 0.4748, 0.7615, 0.5083, 0.752, 0.5083, 0.7603, 0.5307, 0.7602, 0.5307, 0.752, 0.4748, 0.8007, 0.4748, 0.7811, 0.4748, 0.7811, 0.4748, 0.8007, 0.4748, 0.752, 0.4748, 0.7603, 0.486, 0.7603, 0.486, 0.752, 0.6033, 0.8007, 0.6033, 0.8168, 0.62, 0.8168, 0.62, 0.8007, 0.3996, 0.7615, 0.3996, 0.7811, 0.4363, 0.7811, 0.4363, 0.7602, 0.6, 0.8007, 0.6, 0.7811, 0.6, 0.7811, 0.6, 0.8007, 0.5307, 0.7838, 0.5307, 0.8007, 0.5386, 0.8007, 0.5379, 0.7846, 0.4773, 0.7849, 0.4769, 0.8007, 0.486, 0.8007, 0.486, 0.7838, 0.4397, 0.752, 0.4363, 0.7603, 0.4748, 0.7603, 0.4748, 0.752, 0.6033, 0.8168, 0.6033, 0.8329, 0.62, 0.8329, 0.62, 0.8168, 0.486, 0.8329, 0.486, 0.8329, 0.486, 0.8168, 0.486, 0.8168, 0.486, 0.8329, 0.5083, 0.8329, 0.5083, 0.8329, 0.486, 0.8329, 0.5083, 0.8329, 0.5307, 0.8329, 0.5307, 0.8329, 0.5083, 0.8329, 0.5307, 0.8329, 0.5307, 0.8168, 0.5307, 0.8168, 0.5307, 0.8329, 0.5307, 0.8168, 0.5307, 0.8007, 0.5307, 0.8007, 0.5307, 0.8168, 0.5083, 0.8007, 0.5083, 0.8007, 0.5307, 0.8007, 0.5307, 0.8007, 0.486, 0.8007, 0.486, 0.8007, 0.5083, 0.8007, 0.5083, 0.8007, 0.486, 0.8168, 0.486, 0.8168, 0.486, 0.8007, 0.486, 0.8007, 0.486, 0.8758, 0.486, 0.8758, 0.486, 0.8501, 0.486, 0.8501, 0.5083, 0.8501, 0.5083, 0.8501, 0.5307, 0.8501, 0.5307, 0.8501, 0.486, 0.8501, 0.486, 0.8501, 0.5083, 0.8501, 0.5083, 0.8501, 0.5406, 0.8168, 0.5352, 0.8168, 0.5386, 0.8329, 0.5406, 0.8329, 0.4795, 0.8168, 0.4748, 0.8168, 0.4748, 0.8329, 0.4768, 0.8329, 0.5406, 0.7811, 0.5379, 0.7846, 0.5386, 0.8007, 0.5406, 0.8007, 0.4773, 0.7849, 0.4748, 0.7811, 0.4748, 0.8007, 0.4769, 0.8007, 0.5406, 0.8329, 0.5386, 0.8329, 0.5386, 0.8501, 0.5406, 0.8501, 0.4768, 0.8329, 0.4748, 0.8329, 0.4748, 0.8501, 0.4768, 0.8501, 0.5406, 0.8007, 0.5386, 0.8007, 0.5352, 0.8168, 0.5406, 0.8168, 0.4769, 0.8007, 0.4748, 0.8007, 0.4748, 0.8168, 0.4795, 0.8168, 0.5307, 0.7838, 0.5307, 0.7811, 0.5083, 0.7811, 0.5083, 0.7857, 0.5379, 0.7846, 0.5406, 0.7811, 0.5307, 0.7811, 0.5307, 0.7838, 0.3996, 0.752, 0.3996, 0.75, 0.375, 0.75, 0.38, 0.7539, 0.375, 0.7724, 0.38, 0.7701, 0.38, 0.7539, 0.375, 0.75, 0.618, 0.7526, 0.625, 0.75, 0.6, 0.75, 0.6, 0.7521, 0.4397, 0.752, 0.4397, 0.75, 0.3996, 0.75, 0.3996, 0.752, 0.375, 0.7957, 0.38, 0.7927, 0.38, 0.7701, 0.375, 0.7724, 0.625, 0.75, 0.618, 0.7526, 0.6191, 0.7615, 0.625, 0.7615, 0.4748, 0.752, 0.4748, 0.75, 0.4397, 0.75, 0.4397, 0.752, 0.6, 0.7521, 0.6, 0.75, 0.5406, 0.75, 0.5406, 0.752, 0.486, 0.752, 0.486, 0.75, 0.4748, 0.75, 0.4748, 0.752, 0.5406, 0.752, 0.5406, 0.75, 0.5307, 0.75, 0.5307, 0.752, 0.5083, 0.752, 0.5083, 0.75, 0.486, 0.75, 0.486, 0.752, 0.375, 0.8629, 0.38, 0.8602, 0.38, 0.8446, 0.375, 0.8477, 0.625, 0.8168, 0.62, 0.8168, 0.62, 0.8329, 0.625, 0.8329, 0.375, 0.8334, 0.38, 0.83, 0.38, 0.8154, 0.375, 0.8191, 0.625, 0.7811, 0.6196, 0.7811, 0.62, 0.8007, 0.625, 0.8007, 0.625, 0.8007, 0.62, 0.8007, 0.62, 0.8168, 0.625, 0.8168, 0.375, 0.8477, 0.38, 0.8446, 0.38, 0.83, 0.375, 0.8334, 0.625, 0.8329, 0.62, 0.8329, 0.62, 0.8501, 0.625, 0.8501, 0.375, 0.8857, 0.38, 0.8837, 0.38, 0.8602, 0.375, 0.8629, 0.5307, 0.752, 0.5307, 0.75, 0.5083, 0.75, 0.5083, 0.752, 0.375, 0.8191, 0.38, 0.8154, 0.38, 0.7927, 0.375, 0.7957, 0.625, 0.7615, 0.6191, 0.7615, 0.6196, 0.7811, 0.625, 0.7811, 0.4748, 0.7615, 0.4748, 0.7603, 0.4363, 0.7603, 0.4397, 0.7615, 0.6, 0.7615, 0.6033, 0.7602, 0.5406, 0.7602, 0.5406, 0.7615, 0.486, 0.7615, 0.486, 0.7603, 0.4748, 0.7603, 0.4748, 0.7615, 0.5406, 0.7615, 0.5406, 0.7602, 0.5307, 0.7602, 0.5307, 0.7615, 0.5083, 0.7615, 0.5083, 0.7603, 0.486, 0.7603, 0.486, 0.7615, 0.6033, 0.8168, 0.6, 0.8168, 0.6, 0.8329, 0.6033, 0.8329, 0.4397, 0.8168, 0.4363, 0.8168, 0.4363, 0.8329, 0.4397, 0.8329, 0.4397, 0.7811, 0.4363, 0.7811, 0.4363, 0.8007, 0.4397, 0.8007, 0.4397, 0.8329, 0.4363, 0.8329, 0.4363, 0.8501, 0.4397, 0.8501, 0.6033, 0.8007, 0.6, 0.8007, 0.6, 0.8168, 0.6033, 0.8168, 0.4397, 0.8007, 0.4363, 0.8007, 0.4363, 0.8168, 0.4397, 0.8168, 0.6033, 0.8329, 0.6, 0.8329, 0.6, 0.8501, 0.6033, 0.8501, 0.5307, 0.7615, 0.5307, 0.7602, 0.5083, 0.7603, 0.5083, 0.7615, 0.604, 0.7596, 0.6, 0.7615, 0.6, 0.7811, 0.6036, 0.7811, 0.4397, 0.7615, 0.4363, 0.7602, 0.4363, 0.7811, 0.4397, 0.7811, 0.3996, 0.7811, 0.3996, 0.7811, 0.4363, 0.7811, 0.4363, 0.7811, 0.3996, 0.8168, 0.3996, 0.8329, 0.4324, 0.8329, 0.4324, 0.8168, 0.4363, 0.7811, 0.4363, 0.7811, 0.4363, 0.8007, 0.4363, 0.8007, 0.4363, 0.8168, 0.4363, 0.8168, 0.4363, 0.8329, 0.4363, 0.8329, 0.384, 0.8422, 0.384, 0.8582, 0.3996, 0.8501, 0.3996, 0.8329, 0.38, 0.7927, 0.38, 0.7927, 0.3996, 0.7811, 0.3996, 0.7811, 0.4363, 0.8329, 0.4363, 0.8329, 0.4363, 0.8501, 0.4363, 0.8501, 0.38, 0.8837, 0.38, 0.8837, 0.38, 0.8602, 0.38, 0.8602, 0.38, 0.8154, 0.38, 0.8154, 0.38, 0.7927, 0.38, 0.7927, 0.38, 0.8602, 0.38, 0.8602, 0.38, 0.8446, 0.38, 0.8446, 0.3996, 0.8007, 0.3996, 0.8168, 0.4324, 0.8168, 0.4324, 0.8007, 0.384, 0.8422, 0.38, 0.8446, 0.38, 0.8602, 0.384, 0.8582, 0.384, 0.8124, 0.38, 0.8154, 0.38, 0.83, 0.384, 0.8273, 0.384, 0.8273, 0.38, 0.83, 0.38, 0.8446, 0.384, 0.8422, 0.384, 0.7934, 0.38, 0.7927, 0.38, 0.8154, 0.384, 0.8124, 0.3996, 0.7843, 0.3996, 0.7811, 0.38, 0.7927, 0.384, 0.7934, 0.4324, 0.8329, 0.4363, 0.8329, 0.4363, 0.8168, 0.4324, 0.8168, 0.4324, 0.8007, 0.4363, 0.8007, 0.4363, 0.7811, 0.4324, 0.7873, 0.4324, 0.8501, 0.4363, 0.8501, 0.4363, 0.8329, 0.4324, 0.8329, 0.4324, 0.8168, 0.4363, 0.8168, 0.4363, 0.8007, 0.4324, 0.8007, 0.4324, 0.8758, 0.4363, 0.8758, 0.4363, 0.8501, 0.4324, 0.8501, 0.4324, 0.7873, 0.4363, 0.7811, 0.3996, 0.7811, 0.3996, 0.7843, 1.0, 0.5, 1.0, 1.0, 0.875, 1.0, 0.875, 0.5, 0.875, 0.5, 0.875, 1.0, 0.75, 1.0, 0.75, 0.5, 0.75, 0.5, 0.75, 1.0, 0.625, 1.0, 0.625, 0.5, 0.625, 0.5, 0.625, 1.0, 0.5, 1.0, 0.5, 0.5, 0.5, 0.5, 0.5, 1.0, 0.375, 1.0, 0.375, 0.5, 0.375, 0.5, 0.375, 1.0, 0.25, 1.0, 0.25, 0.5, 0.75, 1.0, 0.875, 1.0, 0.875, 1.0, 0.75, 1.0, 0.25, 0.5, 0.25, 1.0, 0.125, 1.0, 0.125, 0.5, 0.125, 0.5, 0.125, 1.0, 0.0, 1.0, 0.0, 0.5, 0.75, 0.49, 0.9197, 0.4197, 0.99, 0.25, 0.9197, 0.08029, 0.75, 0.01, 0.5803, 0.08029, 0.51, 0.25, 0.5803, 0.4197, 0.384, 0.8582, 0.384, 0.8821, 0.38, 0.8837, 0.38, 0.8602, 0.4397, 0.8501, 0.4397, 0.8758, 0.4363, 0.8758, 0.4363, 0.8501, 0.6033, 0.8501, 0.6033, 0.8758, 0.6, 0.8758, 0.6, 0.8501, 0.625, 0.8501, 0.625, 0.8758, 0.62, 0.8758, 0.62, 0.8501, 0.4768, 0.8501, 0.4768, 0.8758, 0.4748, 0.8758, 0.4748, 0.8501, 0.5406, 0.8501, 0.5406, 0.8758, 0.5386, 0.8758, 0.5386, 0.8501, 0.5307, 0.8501, 0.5307, 0.8758, 0.5307, 0.8758, 0.5307, 0.8501, 0.486, 0.8501, 0.5083, 0.8501, 0.5083, 0.8758, 0.486, 0.8758, 0.5083, 0.8501, 0.5307, 0.8501, 0.5307, 0.8758, 0.5083, 0.8758, 0.6033, 0.8501, 0.62, 0.8501, 0.62, 0.8758, 0.6033, 0.8758, 0.4768, 0.8501, 0.486, 0.8501, 0.486, 0.8758, 0.4768, 0.8758, 0.5307, 0.8501, 0.5386, 0.8501, 0.5386, 0.8758, 0.5307, 0.8758, 0.4363, 0.8501, 0.4363, 0.8758, 0.4363, 0.8758, 0.4363, 0.8501, 0.4397, 0.8501, 0.4748, 0.8501, 0.4748, 0.8758, 0.4397, 0.8758, 0.5406, 0.8501, 0.6, 0.8501, 0.6, 0.8758, 0.5406, 0.8758, 0.5406, 0.8501, 0.5406, 0.8501, 0.5406, 0.8758, 0.5406, 0.8758, 0.3996, 0.8501, 0.4324, 0.8501, 0.4324, 0.8758, 0.3996, 0.8758, 0.384, 0.8582, 0.3996, 0.8501, 0.3996, 0.8758, 0.384, 0.8821, 0.4397, 0.8501, 0.4397, 0.8501, 0.4397, 0.8758, 0.4397, 0.8758, 0.384, 0.8582, 0.38, 0.8602, 0.38, 0.8837, 0.384, 0.8821, 0.4397, 0.8501, 0.4363, 0.8501, 0.4363, 0.8758, 0.4397, 0.8758, 0.6033, 0.8501, 0.6, 0.8501, 0.6, 0.8758, 0.6033, 0.8758, 0.625, 0.8501, 0.62, 0.8501, 0.62, 0.8758, 0.625, 0.8758, 0.4768, 0.8501, 0.4748, 0.8501, 0.4748, 0.8758, 0.4768, 0.8758, 0.5406, 0.8501, 0.5386, 0.8501, 0.5386, 0.8758, 0.5406, 0.8758, 0.5307, 0.8501, 0.5307, 0.8501, 0.5307, 0.8758, 0.5307, 0.8758, 0.486, 0.8501, 0.486, 0.8758, 0.5083, 0.8758, 0.5083, 0.8501, 0.5083, 0.8501, 0.5083, 0.8758, 0.5307, 0.8758, 0.5307, 0.8501, 0.6033, 0.8501, 0.6033, 0.8758, 0.62, 0.8758, 0.62, 0.8501, 0.4768, 0.8501, 0.4768, 0.8758, 0.486, 0.8758, 0.486, 0.8501, 0.4363, 0.8501, 0.4363, 0.8501, 0.4363, 0.8758, 0.4363, 0.8758, 0.4397, 0.8501, 0.4397, 0.8758, 0.4748, 0.8758, 0.4748, 0.8501, 0.5406, 0.8501, 0.5406, 0.8758, 0.6, 0.8758, 0.6, 0.8501, 0.5406, 0.8501, 0.5406, 0.8758, 0.5406, 0.8758, 0.5406, 0.8501, 0.3996, 0.8501, 0.3996, 0.8758, 0.4324, 0.8758, 0.4324, 0.8501, 0.384, 0.8582, 0.384, 0.8821, 0.3996, 0.8758, 0.3996, 0.8501, 0.4397, 0.8501, 0.4397, 0.8758, 0.4397, 0.8758, 0.4397, 0.8501, 0.625, 0.8501, 0.625, 0.8758, 0.625, 0.8758, 0.625, 0.8501, 0.625, 0.8501, 0.625, 0.8501, 0.625, 0.8758, 0.625, 0.8758, 1.0, 0.5, 1.0, 1.0, 0.875, 1.0, 0.875, 0.5, 0.875, 0.5, 0.875, 1.0, 0.75, 1.0, 0.75, 0.5, 0.75, 0.5, 0.75, 1.0, 0.625, 1.0, 0.625, 0.5, 0.625, 0.5, 0.625, 1.0, 0.5, 1.0, 0.5, 0.5, 0.375, 0.5, 0.375, 1.0, 0.25, 1.0, 0.25, 0.5, 0.0, 1.0, 0.125, 1.0, 0.125, 1.0, 0.0, 1.0, 0.25, 0.5, 0.25, 1.0, 0.125, 1.0, 0.125, 0.5, 0.125, 0.5, 0.125, 1.0, 0.0, 1.0, 0.0, 0.5, 0.75, 0.49, 0.9197, 0.4197, 0.99, 0.25, 0.9197, 0.08029, 0.75, 0.01, 0.5803, 0.08029, 0.51, 0.25, 0.5803, 0.4197, 1.0, 0.5, 1.0, 1.0, 0.875, 1.0, 0.875, 0.5, 0.875, 0.5, 0.875, 1.0, 0.75, 1.0, 0.75, 0.5, 0.75, 0.5, 0.75, 1.0, 0.625, 1.0, 0.625, 0.5, 0.625, 0.5, 0.625, 1.0, 0.5, 1.0, 0.5, 0.5, 0.5, 0.5, 0.5, 1.0, 0.375, 1.0, 0.375, 0.5, 0.375, 0.5, 0.375, 1.0, 0.25, 1.0, 0.25, 0.5, 0.125, 1.0, 0.25, 1.0, 0.25, 1.0, 0.125, 1.0, 0.25, 0.5, 0.25, 1.0, 0.125, 1.0, 0.125, 0.5, 0.125, 0.5, 0.125, 1.0, 0.0, 1.0, 0.0, 0.5, 0.75, 0.49, 0.9197, 0.4197, 0.99, 0.25, 0.9197, 0.08029, 0.75, 0.01, 0.5803, 0.08029, 0.51, 0.25, 0.5803, 0.4197, 1.0, 0.5, 1.0, 1.0, 0.875, 1.0, 0.875, 0.5, 0.875, 0.5, 0.875, 1.0, 0.75, 1.0, 0.75, 0.5, 0.75, 0.5, 0.75, 1.0, 0.625, 1.0, 0.625, 0.5, 0.625, 0.5, 0.625, 1.0, 0.5, 1.0, 0.5, 0.5, 0.25, 1.0, 0.375, 1.0, 0.375, 1.0, 0.25, 1.0, 0.4232, 0.7982, 0.5768, 0.7982, 0.5768, 0.9518, 0.4232, 0.9518, 0.1732, 0.7018, 0.1732, 0.75, 0.1454, 0.75, 0.125, 0.7018, 0.4232, 0.9518, 0.4232, 1.0, 0.3954, 1.0, 0.375, 0.9518, 0.4232, 0.04817, 0.375, 0.04817, 0.375, 0.02036, 0.4232, 0.0, 0.5768, 0.9518, 0.625, 0.9518, 0.625, 0.9796, 0.5768, 1.0, 0.8268, 0.7018, 0.875, 0.7018, 0.875, 0.7296, 0.8268, 0.75, 0.5768, 0.04817, 0.5768, 0.0, 0.6046, 0.0, 0.625, 0.04817, 0.3268, 0.7018, 0.375, 0.7018, 0.3818, 0.75, 0.3268, 0.75, 0.4232, 0.7018, 0.4232, 0.75, 0.3818, 0.75, 0.375, 0.7018, 0.4232, 0.7982, 0.375, 0.7982, 0.3818, 0.75, 0.4232, 0.75, 0.6732, 0.7018, 0.6732, 0.75, 0.625, 0.7432, 0.625, 0.7018, 0.5768, 0.7982, 0.5768, 0.75, 0.625, 0.7432, 0.625, 0.7982, 0.5768, 0.7018, 0.625, 0.7018, 0.625, 0.7432, 0.5768, 0.75, 0.4232, 0.9518, 0.5768, 0.9518, 0.5768, 1.0, 0.4232, 1.0, 0.4232, 0.0, 0.5768, 0.0, 0.5768, 0.04817, 0.4232, 0.04817, 0.5768, 0.7982, 0.4232, 0.7982, 0.4232, 0.75, 0.5768, 0.75, 0.5768, 0.75, 0.4232, 0.75, 0.4232, 0.7018, 0.5768, 0.7018, 0.1732, 0.7018, 0.3268, 0.7018, 0.3268, 0.75, 0.1732, 0.75, 0.375, 0.9518, 0.375, 0.7982, 0.4232, 0.7982, 0.4232, 0.9518, 0.6732, 0.7018, 0.8268, 0.7018, 0.8268, 0.75, 0.6732, 0.75, 0.625, 0.7982, 0.625, 0.9518, 0.5768, 0.9518, 0.5768, 0.7982, 0.5768, 0.04817, 0.625, 0.04817, 0.625, 0.04817, 0.5768, 0.04817, 0.6732, 0.7018, 0.625, 0.7018, 0.625, 0.7018, 0.6732, 0.7018, 0.1732, 0.7018, 0.125, 0.7018, 0.125, 0.7018, 0.1732, 0.7018, 0.5768, 0.7018, 0.4232, 0.7018, 0.4232, 0.7018, 0.5768, 0.7018, 0.875, 0.7018, 0.8268, 0.7018, 0.8268, 0.7018, 0.875, 0.7018, 0.4232, 0.04817, 0.5768, 0.04817, 0.5768, 0.04817, 0.4232, 0.04817, 0.8268, 0.7018, 0.6732, 0.7018, 0.6732, 0.7018, 0.8268, 0.7018, 0.625, 0.7018, 0.5768, 0.7018, 0.5768, 0.7018, 0.625, 0.7018, 0.3268, 0.7018, 0.1732, 0.7018, 0.1732, 0.7018, 0.3268, 0.7018, 0.375, 0.04817, 0.4232, 0.04817, 0.4232, 0.04817, 0.375, 0.04817, 0.4232, 0.7018, 0.375, 0.7018, 0.375, 0.7018, 0.4232, 0.7018, 0.375, 0.7018, 0.3268, 0.7018, 0.3268, 0.7018, 0.375, 0.7018, 0.4197, 0.4197, 0.25, 0.49, 0.08029, 0.4197, 0.01, 0.25, 0.08029, 0.08029, 0.25, 0.01, 0.4197, 0.08029, 0.49, 0.25, 0.4197, 0.4197, 0.25, 0.49, 0.08029, 0.4197, 0.01, 0.25, 0.08029, 0.08029, 0.25, 0.01, 0.4197, 0.08029, 0.49, 0.25, 0.4197, 0.4197, 0.25, 0.49, 0.08029, 0.4197, 0.01, 0.25, 0.08029, 0.08029, 0.25, 0.01, 0.4197, 0.08029, 0.49, 0.25, 0.875, 1.0, 1.0, 1.0, 0.5, 1.0, 0.625, 1.0, 0.75, 1.0, 0.625, 1.0, 0.75, 1.0, 0.75, 1.0, 0.625, 1.0, 0.5, 1.0, 0.625, 1.0, 0.625, 1.0, 0.5, 1.0, 0.5, 1.0, 0.625, 1.0, 0.625, 1.0, 0.5, 1.0, 0.125, 1.0, 0.25, 1.0, 0.25, 1.0, 0.125, 1.0, 0.0, 1.0, 0.125, 1.0, 0.125, 1.0, 0.0, 1.0, 0.0, 0.0, 0.0, 0.0, 0.0, 0.0, 0.0, 0.0, 0.625, 1.0, 0.75, 1.0, 0.75, 1.0, 0.625, 1.0, 0.5, 1.0, 0.625, 1.0, 0.625, 1.0, 0.5, 1.0, 0.375, 1.0, 0.5, 1.0, 0.5, 1.0, 0.375, 1.0, 0.875, 1.0, 1.0, 1.0, 1.0, 1.0, 0.875, 1.0, 0.875, 1.0, 1.0, 1.0, 1.0, 1.0, 0.875, 1.0, 0.0, 1.0, 0.125, 1.0, 0.125, 1.0, 0.0, 1.0, 0.5, 1.0, 0.625, 1.0, 0.625, 1.0, 0.5, 1.0, 0.25, 1.0, 0.375, 1.0, 0.375, 1.0, 0.25, 1.0, 0.875, 1.0, 1.0, 1.0, 1.0, 1.0, 0.875, 1.0, 0.75, 1.0, 0.875, 1.0, 0.875, 1.0, 0.75, 1.0, 0.75, 1.0, 0.875, 1.0, 0.875, 1.0, 0.75, 1.0, 0.375, 1.0, 0.5, 1.0, 0.5, 1.0, 0.375, 1.0, 0.25, 1.0, 0.375, 1.0, 0.375, 1.0, 0.25, 1.0, 0.125, 1.0, 0.25, 1.0, 0.25, 1.0, 0.125, 1.0, 0.875, 1.0, 1.0, 1.0, 1.0, 1.0, 0.875, 1.0, 0.75, 1.0, 0.875, 1.0, 0.875, 1.0, 0.75, 1.0, 0.625, 1.0, 0.75, 1.0, 0.75, 1.0, 0.625, 1.0, 0.625, 1.0, 0.75, 1.0, 0.75, 1.0, 0.625, 1.0, 0.5307, 0.8329, 0.5386, 0.8329, 0.5386, 0.8501, 0.5307, 0.8501, 0.384, 0.7934, 0.3996, 0.7843, 0.3996, 0.8007, 0.384, 0.8124, 0.5307, 0.8168, 0.5352, 0.8168, 0.5386, 0.8329, 0.5307, 0.8329, 0.6, 0.7615, 0.6, 0.7615, 0.5406, 0.7615, 0.5406, 0.7615, 0.4397, 0.8007, 0.4748, 0.8007, 0.4748, 0.8168, 0.4397, 0.8168, 0.486, 0.8501, 0.5083, 0.8501, 0.5083, 0.8501, 0.486, 0.8501, 0.4363, 0.8168, 0.4363, 0.8329, 0.4363, 0.8329, 0.4363, 0.8168, 0.3996, 0.8007, 0.4324, 0.8007, 0.4324, 0.8168, 0.3996, 0.8168, 0.384, 0.7934, 0.384, 0.8124, 0.38, 0.8154, 0.38, 0.7927, 0.4748, 0.7811, 0.486, 0.7811, 0.486, 0.7811, 0.4748, 0.7811, 0.6036, 0.7811, 0.6033, 0.8007, 0.62, 0.8007, 0.6196, 0.7811, 0.4748, 0.8501, 0.4748, 0.8329, 0.4748, 0.8329, 0.4748, 0.8501, 0.486, 0.7811, 0.5083, 0.7811, 0.5083, 0.7811, 0.486, 0.7811, 0.6, 0.8501, 0.6, 0.8329, 0.6, 0.8329, 0.6, 0.8501, 0.4748, 0.8758, 0.4748, 0.8501, 0.4748, 0.8501, 0.4748, 0.8758, 0.5083, 0.7857, 0.5083, 0.7811, 0.486, 0.7811, 0.486, 0.7838, 0.486, 0.7838, 0.486, 0.7811, 0.4748, 0.7811, 0.4773, 0.7849, 0.6036, 0.7811, 0.6, 0.7811, 0.6, 0.8007, 0.6033, 0.8007, 0.5307, 0.8501, 0.5307, 0.8758, 0.5386, 0.8758, 0.5386, 0.8501, 0.5, 0.5, 0.5, 1.0, 0.375, 1.0, 0.375, 0.5, 0.375, 1.0, 0.5, 1.0, 0.5, 1.0, 0.375, 1.0, 0.0, 0.0, 0.0, 0.0, 0.0, 0.0, 0.0, 0.0, 0.0, 0.0, 0.0, 0.0, 0.0, 0.0, 0.0, 0.0, 0.0, 0.0, 0.0, 0.0, 0.0, 0.0, 0.0, 0.0, 0.0, 0.0, 0.0, 0.0, 0.0, 0.0, 0.0, 0.0, 0.0, 0.0, 0.0, 0.0, 0.0, 0.0, 0.0, 0.0, 0.0, 0.0, 0.0, 0.0, 0.0, 0.0, 0.0, 0.0, 0.0, 0.0, 0.0, 0.0, 0.0, 0.0, 0.0, 0.0, 0.0, 0.0, 0.0, 0.0, 0.0, 0.0, 0.0, 0.0, 0.0, 0.0, 0.0, 0.0, 0.0, 0.0, 0.0, 0.0, 0.0, 0.0, 0.0, 0.0, 0.0, 0.0, 0.0, 0.0, 0.0, 0.0, 0.0, 0.0, 0.0, 0.0, 0.0, 0.0, 0.0, 0.0, 0.0, 0.0, 0.0, 0.0, 0.0, 0.0, 0.0, 0.0, 0.0, 0.0, 0.0, 0.0, 0.0, 0.0, 0.0, 0.0, 0.0, 0.0, 0.0, 0.0, 0.0, 0.0, 0.0, 0.0, 0.0, 0.0, 0.0, 0.0, 0.0, 0.0, 0.0, 0.0, 0.0, 0.0, 0.0, 0.0, 0.0, 0.0, 0.0, 0.0, 0.0, 0.0, 0.0, 0.0, 0.0, 0.0, 0.0, 0.0, 0.0, 0.0, 0.0, 0.0, 0.0, 0.0, 0.0, 0.0, 0.0, 0.0, 0.0, 0.0, 0.0, 0.0, 0.0, 0.0, 0.0, 0.0, 0.0, 0.0, 0.0, 0.0, 0.0, 0.0, 0.0, 0.0, 0.0, 0.0, 0.0, 0.0, 0.0, 0.0, 0.0, 0.0, 0.0, 0.0, 0.0, 0.0, 0.0, 0.0, 0.0, 0.0, 0.0, 0.0, 0.0, 0.0, 0.0, 0.0, 0.0, 0.0, 0.0, 0.0, 0.0, 0.0, 0.0, 0.0, 0.0, 0.0, 0.0, 0.0, 0.0, 0.0, 0.0, 0.0, 0.0, 0.0, 0.0, 0.0, 0.0, 0.0, 0.0, 0.0, 0.0, 0.0, 0.0, 0.0, 0.0, 0.0, 0.0, 0.0, 0.0, 0.0, 0.0, 0.0, 0.0, 0.0, 0.0, 0.0, 0.0, 0.0, 0.0, 0.0, 0.0, 0.0, 0.0, 0.0, 0.0, 0.0, 0.0, 0.0, 0.0, 0.0, 0.0, 0.0, 0.0, 0.0, 0.0, 0.0, 0.0, 0.0, 0.0, 0.0, 0.0, 0.0, 0.0, 0.0, 0.0, 0.0, 0.0, 0.0, 0.0, 0.0, 0.0, 0.0, 0.0, 0.0, 0.0, 0.0, 0.0, 0.0, 0.0, 0.0, 0.0, 0.0, 0.0, 0.0, 0.0, 0.0, 0.0, 0.0, 0.0, 0.0, 0.0, 0.0, 0.0, 0.0, 0.0, 0.0, 0.0, 0.0, 0.0, 0.0, 0.0, 0.0, 0.0, 0.0, 0.0, 0.0, 0.0, 0.0, 0.0, 0.0, 0.0, 0.0, 0.0, 0.0, 0.0, 0.0, 0.0, 0.0, 0.0, 0.0, 0.0, 0.0, 0.0, 0.0, 0.0, 0.0, 0.0, 0.0, 0.0, 0.0, 0.0, 0.0, 0.0, 0.0, 0.0, 0.0, 0.0, 0.0, 0.0, 0.0, 0.0, 0.0, 0.0, 0.0, 0.0, 0.0, 0.0, 0.0, 0.0, 0.0, 0.0, 0.0, 0.0, 0.0, 0.0, 0.0, 0.0, 0.0, 0.0, 0.0, 0.0, 0.0, 0.0, 0.0, 0.0, 0.0, 0.0, 0.0, 0.0, 0.0, 0.0, 0.0, 0.0, 0.0, 0.0, 0.0, 0.0, 0.0, 0.0, 0.0, 0.0, 0.0, 0.0, 0.0, 0.0, 0.0, 0.0, 0.0, 0.0, 0.0, 0.0, 0.0, 0.0, 0.0, 0.0, 0.0, 0.0, 0.0, 0.0, 0.0, 0.0, 0.0, 0.0, 0.0, 0.0, 0.0, 0.0, 0.0, 0.0, 0.0, 0.0, 0.0, 0.0, 0.0, 0.0, 0.0, 0.0, 0.0, 0.0, 0.0, 0.0, 0.0, 0.0, 0.0, 0.0, 0.0, 0.0, 0.0, 0.0, 0.0, 0.0, 0.0, 0.0, 0.0, 0.0, 0.0, 0.0, 0.0, 0.0, 0.0, 0.0, 0.0, 0.0, 0.0, 0.0, 0.0, 0.0, 0.0, 0.0, 0.0, 0.0, 0.0, 0.0, 0.0, 0.0, 0.0, 0.0, 0.0, 0.0, 0.0, 0.0, 0.0, 0.0, 0.0, 0.0, 0.0, 0.0, 0.0, 0.0, 0.0, 0.0, 0.0, 0.0, 0.0, 0.0, 0.0, 0.0, 0.0, 0.0, 0.0, 0.0, 0.0, 0.0, 0.0, 0.0, 0.0, 0.0, 0.0, 0.0, 0.0, 0.0, 0.0, 0.0, 0.0, 0.0, 0.0, 0.0, 0.0, 0.0, 0.0, 0.0, 0.0, 0.0, 0.0, 0.0, 0.0, 0.0, 0.0, 0.0, 0.0, 0.0, 0.0, 0.0, 0.0, 0.0, 0.0, 0.0, 0.0, 0.0, 0.0, 0.0, 0.0, 0.0, 0.0, 0.0, 0.0, 0.0, 0.0, 0.0, 0.0, 0.0, 0.0, 0.0, 0.0, 0.0, 0.0, 0.0, 0.0, 0.0, 0.0, 0.0, 0.0, 0.0, 0.0, 0.0, 0.0, 0.0, 0.0, 0.0, 0.0, 0.0, 0.0, 0.0, 0.0, 0.0, 0.0, 0.0, 0.0, 0.0, 0.0, 0.0, 0.0, 0.0, 0.0, 0.0, 0.0, 0.0, 0.0, 0.0, 0.0, 0.0, 0.0, 0.0, 0.0, 0.0, 0.0, 0.0, 0.0, 0.0, 0.0, 0.0, 0.0, 0.0, 0.0, 0.0, 0.0, 0.0, 0.0, 0.0, 0.0, 0.0, 0.0, 0.0, 0.0, 0.0, 0.0, 0.0, 0.0, 0.0, 0.0, 0.0, 0.0, 0.0, 0.0, 0.0, 0.0, 0.0, 0.0, 0.0, 0.0, 0.0, 0.0, 0.0, 0.0, 0.0, 0.0, 0.0, 0.0, 0.0, 0.0, 0.0, 0.0, 0.0, 0.0, 0.0, 0.0, 0.0, 0.0, 0.0, 0.0, 0.0, 0.0, 0.0, 0.0, 0.0, 0.0, 0.0, 0.0, 0.0, 0.0, 0.0, 0.0, 0.0, 0.0, 0.0, 0.0, 0.0, 0.0, 0.0, 0.0, 0.0, 0.0, 0.0, 0.0, 0.0, 0.0, 0.0, 0.0, 0.0, 0.0, 0.0, 0.0, 0.0, 0.0, 0.0, 0.0, 0.0, 0.0, 0.0, 0.0, 0.0, 0.0, 0.0, 0.0, 0.0, 0.0, 0.0, 0.0, 0.0, 0.0, 0.0, 0.0, 0.0, 0.0, 0.0, 0.0, 0.0, 0.0, 0.0, 0.0, 0.0, 0.0, 0.0, 0.0, 0.0, 0.0, 0.0, 0.0, 0.0, 0.0, 0.0, 0.0, 0.0, 0.0, 0.0, 0.0, 0.0, 0.0, 0.0, 0.0, 0.0, 0.0, 0.0, 0.0, 0.0, 0.0, 0.0, 0.0, 0.0, 0.0, 0.0, 0.0, 0.0, 0.0, 0.0, 0.0, 0.0, 0.0, 0.0, 0.0, 0.0, 0.0, 0.0, 0.0, 0.0, 0.0, 0.0, 0.0, 0.0, 0.0, 0.0, 0.0, 0.0, 0.0, 0.0, 0.0, 0.0, 0.0, 0.0, 0.0, 0.0, 0.0, 0.0, 0.0])
me_cube_001.materials.append(mat_label)
me_cube_001.materials.append(mat_casing)
me_cube_001.materials.append(mat_casing_2)
me_cube_001.materials.append(mat_label_2)
me_cube_001.use_remesh_preserve_volume = False
me_cube_001.use_remesh_preserve_attributes = False
me_cube_001.use_mirror_vertex_groups = False
me_cube_001.update()

# ---- objects
ob_empty = bpy.data.objects.new('Empty', None)
ob_cube = bpy.data.objects.new('Cube', me_cube_001)

# ---- transforms, parenting, visibility, modifiers, constraints
ob_empty.location = (0.0, 0.0, 0.0)
ob_empty.rotation_euler = (1.571, -0.0, -0.0)
ob_empty.empty_display_type = 'IMAGE'
ob_empty.empty_display_size = 5.013
ob_empty.empty_image_offset = (-0.4987, -0.5)
ob_empty.empty_image_depth = 'BACK'
ob_empty.show_empty_image_perspective = False
ob_empty.empty_image_side = 'FRONT'
ob_empty.color = (1.0, 1.0, 1.0, 0.5)
ob_empty.lineart.crease_threshold = 0.0
ob_cube.location = (0.0, 0.0, 0.0)
ob_cube.lineart.crease_threshold = 0.0
_m = ob_cube.modifiers.new('Mirror', 'MIRROR')
_m = ob_cube.modifiers.new('Auto Smooth', 'NODES')
_m.node_group = ng_auto_smooth
_gi = [s.identifier for s in ng_auto_smooth.interface.items_tree if s.item_type == 'SOCKET' and s.in_out == 'INPUT']
_m[_gi[1]] = 0.5236  # Angle

# ---- collection membership
col_collection.objects.link(ob_empty)
col_collection.objects.link(ob_cube)

# ---- scene / render settings (as saved in the file)
scene.frame_start = 1; scene.frame_end = 250; scene.frame_set(1)
scene.render.engine = 'BLENDER_EEVEE_NEXT'
scene.render.motion_blur_shutter = 1.0
scene.cycles.use_denoising = False
scene.cycles.samples = 128
scene.cycles.sampling_pattern = 'TABULATED_SOBOL'
scene.cycles.use_adaptive_sampling = False
scene.cycles.use_light_tree = False
scene.view_settings.view_transform = 'Filmic'
bpy.context.view_layer.update()

# ---- added for rendering (the .blend has no active camera and no usable light): camera, sun
cam_auto = bpy.data.cameras.new('AutoCamera')
cam_auto.lens = 50.0
cam_auto.sensor_width = 36.0
cam_auto.clip_end = 1000.0
ob_auto_camera = bpy.data.objects.new('AutoCamera', cam_auto)
scene.collection.objects.link(ob_auto_camera)
ob_auto_camera.location = (0.401131, -0.483764, 0.323579)
ob_auto_camera.rotation_euler = (1.09748, -7.21219e-08, 0.694738)
scene.camera = ob_auto_camera
light_auto_sun = bpy.data.lights.new('AutoSun', 'SUN')
light_auto_sun.energy = 3.0
light_auto_sun.angle = 0.0523599
ob_auto_sun = bpy.data.objects.new('AutoSun', light_auto_sun)
scene.collection.objects.link(ob_auto_sun)
ob_auto_sun.rotation_euler = (0.872665, 0.174533, 0.523599)
bpy.context.view_layer.update()
